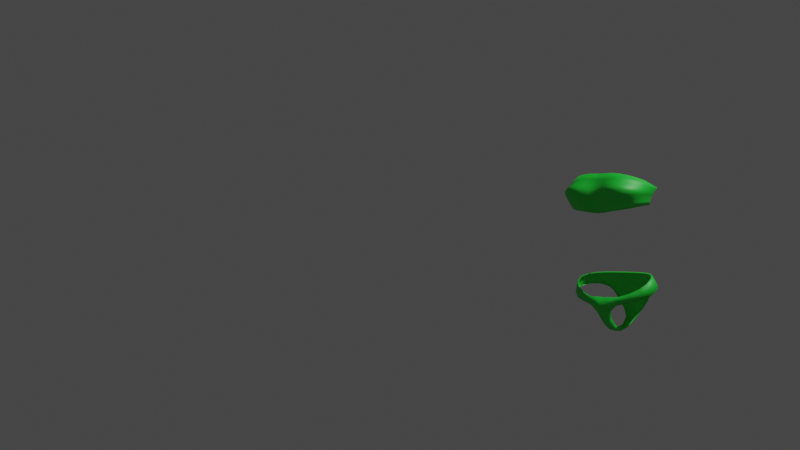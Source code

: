 # Source: bra1.blend  (saved by Blender 2.91.10; exported with 4.5.12 LTS)
import bpy
from mathutils import Matrix  # noqa: F401  (used for matrix-valued properties, if any)

bpy.ops.wm.read_factory_settings(use_empty=True)
scene = bpy.context.scene
scene.name = 'Scene'

# ---- collections
col_setup = bpy.data.collections.new('Setup'); scene.collection.children.link(col_setup)
col_apparel = bpy.data.collections.new('Apparel'); scene.collection.children.link(col_apparel)
col_human = bpy.data.collections.new('Human')  # instanced only; not linked into the scene

# ---- materials (node trees are filled in below, after node groups)
mat_material_002 = bpy.data.materials.new('Material.002')
mat_material_002.use_transparent_shadow = False

# ---- material node trees
mat_material_002.use_nodes = True; mat_material_002.node_tree.nodes.clear()
_N = mat_material_002.node_tree.nodes; _L = mat_material_002.node_tree.links
n0 = _N.new('ShaderNodeBsdfPrincipled'); n0.name = 'Principled BSDF'; n0.location = (10, 300)
n0.distribution = 'GGX'
n0.subsurface_method = 'BURLEY'
n0.inputs[0].default_value = (0.0, 0.8, 0.03544, 1.0)
n0.inputs[2].default_value = 0.5495
n0.inputs[3].default_value = 1.45
n0.inputs[13].default_value = 1.0
n0.inputs[20].default_value = 0.0
n0.inputs[27].default_value = (0.0, 0.0, 0.0, 1.0)
n1 = _N.new('ShaderNodeOutputMaterial'); n1.name = 'Material Output'; n1.location = (300, 300)
_L.new(n0.outputs[0], n1.inputs[0])
n1.is_active_output = True

# ---- world
world_world = bpy.data.worlds.new('World'); scene.world = world_world
world_world.use_nodes = True; world_world.node_tree.nodes.clear()
_N = world_world.node_tree.nodes; _L = world_world.node_tree.links
n0 = _N.new('ShaderNodeOutputWorld'); n0.name = 'World Output'; n0.location = (300, 300)
n1 = _N.new('ShaderNodeBackground'); n1.name = 'Background'; n1.location = (10, 300)
n1.inputs[0].default_value = (0.05088, 0.05088, 0.05088, 1.0)
_L.new(n1.outputs[0], n0.inputs[0])
n0.is_active_output = True
world_world.color = (0.05088, 0.05088, 0.05088)
world_world.use_sun_shadow = False
world_world.sun_shadow_jitter_overblur = 0.0

# ---- cameras
cam_camera = bpy.data.cameras.new('Camera')
cam_camera.clip_end = 100.0
cam_camera.ortho_scale = 7.314

# ---- lights
light_light = bpy.data.lights.new('Light', 'POINT')
light_light.transmission_factor = 0.0
light_light.energy = 1000.0
light_light.shadow_soft_size = 0.1
light_light.shadow_maximum_resolution = 0.006
light_light.use_absolute_resolution = True

# ---- meshes
me_cube = bpy.data.meshes.new('Cube')
me_cube.from_pydata([], [], [])
me_cube.materials.append(None)
me_cube.materials.append(None)
me_cube.materials.append(None)
me_cube.update()
me_plane_002 = bpy.data.meshes.new('Plane.002')
me_plane_002.from_pydata([(0.3093, -0.0276, 0.6619), (0.3517, 0.01695, 0.8214), (0.3469, -0.08531, 0.7593), (0.2234, -0.2639, 0.6234), (0.298, -0.1913, 0.6425), (0.3301, -0.1047, 0.8647), (0.2262, -0.2224, 0.9092), (0.3274, -0.2731, 0.7712), (0.229, -0.3722, 0.7866), (0.09996, -0.2396, 0.9275), (0.1133, -0.3712, 0.7771), (0.1145, -0.2889, 0.608), (0.2318, 0.1423, 0.6688), (0.2796, 0.1906, 0.8054), (0.2704, 0.1621, 0.7549), (0.3298, -0.06369, 0.7234), (0.2266, -0.3347, 0.692), (0.3141, -0.2452, 0.7153), (0.1145, -0.3491, 0.6815), (0.2526, 0.1539, 0.7242), (0.351, -0.04304, 0.7881), (0.228, -0.3106, 0.8404), (0.3301, -0.2022, 0.8119), (0.1072, -0.3174, 0.8422), (0.2765, 0.1768, 0.7796), (0.1164, -0.1966, -0.1723), (0.1394, -0.1905, -0.09618), (0.04095, -0.1326, -0.2837), (0.305, -0.09998, -0.1206), (0.2887, -0.115, -0.03163), (0.2659, 0.2187, -0.007801), (0.2512, 0.1416, 0.08884), (0.372, 0.04261, -0.03326), (0.3363, 0.003807, 0.05498), (0.03431, 0.06861, -0.3852), (0.05107, 0.2851, -0.2967), (0.1887, 0.3127, -0.06609), (0.03995, -0.2271, -0.2083), (0.05777, -0.1978, -0.09954), (0.0205, -0.1533, -0.3275), (0.1319, 0.2524, 0.03384), (0.1282, 0.2008, 0.09393), (0.01606, 0.05383, -0.4057), (0.0217, 0.3021, -0.3198), (0.1006, 0.314, -0.0329), (0.1346, 0.3263, -0.1598), (0.06924, 0.3421, -0.1642), (-0.3093, -0.0276, 0.6619), (-0.3517, 0.01695, 0.8214), (0.0, -0.2742, 0.5959), (-0.3469, -0.08531, 0.7593), (0.0, -0.2487, 0.9239), (0.0, -0.323, 0.7727), (-0.2234, -0.2639, 0.6234), (-0.298, -0.1913, 0.6425), (-0.3301, -0.1047, 0.8647), (-0.2262, -0.2224, 0.9092), (-0.3274, -0.2731, 0.7712), (-0.229, -0.3722, 0.7866), (-0.09996, -0.2396, 0.9275), (-0.1133, -0.3712, 0.7771), (-0.1145, -0.2889, 0.608), (-0.2318, 0.1423, 0.6688), (-0.2796, 0.1906, 0.8054), (-0.2704, 0.1621, 0.7549), (0.0, 0.2357, 0.6953), (0.0, 0.2505, 0.795), (1.863e-09, 0.2524, 0.7571), (-0.3298, -0.06369, 0.7234), (0.0, -0.3248, 0.6939), (-0.2266, -0.3347, 0.692), (-0.3141, -0.2452, 0.7153), (-0.1145, -0.3491, 0.6815), (-0.2526, 0.1539, 0.7242), (1.863e-09, 0.2453, 0.7356), (-0.351, -0.04304, 0.7881), (0.0, -0.2947, 0.8346), (-0.228, -0.3106, 0.8404), (-0.3301, -0.2022, 0.8119), (-0.1072, -0.3174, 0.8422), (-0.2765, 0.1768, 0.7796), (1.863e-09, 0.2566, 0.776), (1.601e-10, -0.2284, -0.2327), (-0.1164, -0.1966, -0.1723), (0.0, -0.1995, -0.104), (-0.1394, -0.1905, -0.09618), (0.0, -0.1615, -0.3319), (-0.04095, -0.1326, -0.2837), (-0.305, -0.09998, -0.1206), (-0.2887, -0.115, -0.03163), (-0.2659, 0.2187, -0.007801), (-0.2512, 0.1416, 0.08884), (-9.313e-10, 0.2718, 0.04322), (0.0, 0.2219, 0.09477), (-0.372, 0.04261, -0.03326), (-0.3363, 0.003807, 0.05498), (0.0, 0.0352, -0.3907), (-0.03431, 0.06861, -0.3852), (0.0, 0.2969, -0.3274), (-0.05107, 0.2851, -0.2967), (0.0, 0.3222, -0.03724), (-0.1887, 0.3127, -0.06609), (-0.03995, -0.2271, -0.2083), (-0.05777, -0.1978, -0.09954), (-0.0205, -0.1533, -0.3275), (-0.1319, 0.2524, 0.03384), (-0.1282, 0.2008, 0.09393), (-0.01606, 0.05383, -0.4057), (-0.0217, 0.3021, -0.3198), (-0.1006, 0.314, -0.0329), (0.0, 0.3498, -0.1701), (-0.1346, 0.3263, -0.1598), (-0.06924, 0.3421, -0.1642), (0.312, -0.1171, 0.654), (0.3514, -0.01321, 0.8043), (0.3396, -0.08035, 0.7439), (0.04725, -0.2444, 0.926), (0.0, -0.2732, 0.8761), (0.0, -0.3295, 0.7366), (0.05643, -0.3409, 0.7735), (0.1711, -0.2823, 0.6158), (0.2673, -0.2372, 0.6321), (0.3501, -0.04811, 0.8404), (0.2861, -0.1701, 0.889), (0.3468, -0.1918, 0.764), (0.2849, -0.3341, 0.7808), (0.2281, -0.3633, 0.741), (0.3218, -0.2685, 0.746), (0.2271, -0.2667, 0.8721), (0.3301, -0.1536, 0.8368), (0.1614, -0.2394, 0.9223), (0.1709, -0.3842, 0.7836), (0.05726, -0.2812, 0.5998), (0.1036, -0.2791, 0.8819), (0.1144, -0.3685, 0.7305), (0.278, 0.184, 0.7924), (0.2626, 0.1577, 0.7419), (0.2879, 0.0611, 0.6635), (0.3291, 0.04469, 0.7561), (0.3369, 0.1063, 0.8114), (-1.63e-09, 0.2545, 0.7855), (2.328e-10, 0.2491, 0.7479), (0.1294, 0.208, 0.6849), (0.1526, 0.2313, 0.756), (0.1587, 0.2375, 0.7986), (0.3196, -0.04551, 0.695), (0.0, -0.3042, 0.6462), (0.225, -0.3002, 0.6539), (0.3061, -0.2184, 0.6801), (0.1145, -0.3209, 0.6416), (0.2422, 0.1486, 0.6988), (0.0, 0.2408, 0.7173), (0.1419, 0.2217, 0.731), (0.3102, 0.0507, 0.7226), (0.05726, -0.3345, 0.6886), (0.2769, -0.3008, 0.7042), (0.1715, -0.3504, 0.683), (0.331, -0.1652, 0.7216), (0.3502, -0.07033, 0.7734), (0.0, -0.3112, 0.8026), (0.2288, -0.3506, 0.8162), (0.3298, -0.247, 0.7916), (0.1107, -0.3514, 0.8111), (0.2745, 0.1689, 0.7672), (-2.561e-09, 0.2554, 0.7664), (0.1565, 0.2383, 0.7771), (0.3346, 0.07122, 0.7826), (0.05226, -0.3027, 0.8373), (0.2863, -0.2656, 0.8279), (0.1666, -0.3248, 0.8446), (0.35, -0.1318, 0.798), (0.01995, -0.2286, -0.2253), (0.0, -0.2209, -0.1709), (0.1286, -0.1998, -0.1293), (0.0288, -0.1983, -0.1016), (0.01025, -0.1594, -0.3326), (0.0, -0.21, -0.2856), (0.06277, -0.1862, -0.2193), (0.2968, -0.1075, -0.07609), (0.209, -0.1611, -0.1462), (0.2146, -0.1607, -0.07156), (0.256, 0.1741, 0.04721), (0.328, 0.1331, -0.00846), (0.3316, -0.0606, 0.01485), (1.281e-09, 0.2463, 0.07079), (0.06826, 0.2648, 0.04078), (0.1909, 0.1799, 0.09282), (0.3642, -0.03355, -0.07753), (0.3046, 0.07736, 0.07841), (0.3541, 0.02321, 0.01086), (0.007827, 0.04173, -0.3977), (0.0, -0.08068, -0.3716), (0.03473, -0.04432, -0.3506), (0.01013, 0.2999, -0.3256), (0.0, 0.1781, -0.3757), (0.0356, 0.1907, -0.3601), (0.05147, 0.319, -0.03376), (0.0, 0.3396, -0.09682), (0.09028, 0.3225, -0.2252), (0.2194, 0.279, -0.03001), (0.0, 0.2983, 0.008453), (0.06368, -0.2201, -0.1888), (0.08989, -0.1992, -0.1016), (0.03073, -0.1438, -0.3096), (0.1903, 0.2424, 0.02162), (0.06431, 0.2157, 0.09451), (0.02498, 0.06263, -0.4), (0.03566, 0.2962, -0.3095), (0.1458, 0.3122, -0.04524), (0.1183, 0.2849, 0.005473), (0.08637, 0.3318, -0.09102), (0.0147, 0.1922, -0.3805), (0.01726, -0.06557, -0.3815), (0.1338, 0.2248, 0.06305), (0.02908, -0.2066, -0.2674), (0.04945, -0.2199, -0.1528), (0.0, 0.3466, -0.2528), (0.1648, 0.3246, -0.1081), (0.04374, 0.3435, -0.2437), (0.1023, 0.3346, -0.1615), (0.03499, 0.3476, -0.168), (-0.312, -0.1171, 0.654), (-0.3514, -0.01321, 0.8043), (-0.3396, -0.08035, 0.7439), (-0.04725, -0.2444, 0.926), (-0.05643, -0.3409, 0.7735), (-0.1711, -0.2823, 0.6158), (-0.2673, -0.2372, 0.6321), (-0.3501, -0.04811, 0.8404), (-0.2861, -0.1701, 0.889), (-0.3468, -0.1918, 0.764), (-0.2849, -0.3341, 0.7808), (-0.2281, -0.3633, 0.741), (-0.3218, -0.2685, 0.746), (-0.2271, -0.2667, 0.8721), (-0.3301, -0.1536, 0.8368), (-0.1614, -0.2394, 0.9223), (-0.1709, -0.3842, 0.7836), (-0.05726, -0.2812, 0.5998), (-0.1036, -0.2791, 0.8819), (-0.1144, -0.3685, 0.7305), (-0.278, 0.184, 0.7924), (-0.2626, 0.1577, 0.7419), (-0.2879, 0.0611, 0.6635), (-0.3291, 0.04469, 0.7561), (-0.3369, 0.1063, 0.8114), (-0.1294, 0.208, 0.6849), (-0.1526, 0.2313, 0.756), (-0.1587, 0.2375, 0.7986), (-0.3196, -0.04551, 0.695), (-0.225, -0.3002, 0.6539), (-0.3061, -0.2184, 0.6801), (-0.1145, -0.3209, 0.6416), (-0.2422, 0.1486, 0.6988), (-0.1419, 0.2217, 0.731), (-0.3102, 0.0507, 0.7226), (-0.05726, -0.3345, 0.6886), (-0.2769, -0.3008, 0.7042), (-0.1715, -0.3504, 0.683), (-0.331, -0.1652, 0.7216), (-0.3502, -0.07033, 0.7734), (-0.2288, -0.3506, 0.8162), (-0.3298, -0.247, 0.7916), (-0.1107, -0.3514, 0.8111), (-0.2745, 0.1689, 0.7672), (-0.1565, 0.2383, 0.7771), (-0.3346, 0.07122, 0.7826), (-0.05226, -0.3027, 0.8373), (-0.2863, -0.2656, 0.8279), (-0.1666, -0.3248, 0.8446), (-0.35, -0.1318, 0.798), (-0.01995, -0.2286, -0.2253), (-0.1286, -0.1998, -0.1293), (-0.0288, -0.1983, -0.1016), (-0.01025, -0.1594, -0.3326), (-0.06277, -0.1862, -0.2193), (-0.2968, -0.1075, -0.07609), (-0.209, -0.1611, -0.1462), (-0.2146, -0.1607, -0.07156), (-0.256, 0.1741, 0.04721), (-0.328, 0.1331, -0.00846), (-0.3316, -0.0606, 0.01485), (-0.06826, 0.2648, 0.04078), (-0.1909, 0.1799, 0.09282), (-0.3642, -0.03355, -0.07753), (-0.3046, 0.07736, 0.07841), (-0.3541, 0.02321, 0.01086), (-0.007827, 0.04173, -0.3977), (-0.03473, -0.04432, -0.3506), (-0.01013, 0.2999, -0.3256), (-0.0356, 0.1907, -0.3601), (-0.05147, 0.319, -0.03376), (-0.09028, 0.3225, -0.2252), (-0.2194, 0.279, -0.03001), (-0.06368, -0.2201, -0.1888), (-0.08989, -0.1992, -0.1016), (-0.03073, -0.1438, -0.3096), (-0.1903, 0.2424, 0.02162), (-0.06431, 0.2157, 0.09451), (-0.02498, 0.06263, -0.4), (-0.03566, 0.2962, -0.3095), (-0.1458, 0.3122, -0.04524), (-0.1183, 0.2849, 0.005473), (-0.08637, 0.3318, -0.09102), (-0.0147, 0.1922, -0.3805), (-0.01726, -0.06557, -0.3815), (-0.1338, 0.2248, 0.06305), (-0.02908, -0.2066, -0.2674), (-0.04945, -0.2199, -0.1528), (-0.1648, 0.3246, -0.1081), (-0.04374, 0.3435, -0.2437), (-0.1023, 0.3346, -0.1615), (-0.03499, 0.3476, -0.168), (0.3501, -0.09016, 0.8183), (0.3401, -0.1866, 0.7455), (0.1716, -0.3768, 0.7344), (0.2815, -0.3273, 0.7449), (0.164, -0.2825, 0.8805), (0.2862, -0.2181, 0.8562), (0.04975, -0.2747, 0.8786), (0.05716, -0.3443, 0.7335), (0.299, 0.05628, 0.6955), (0.3331, 0.05479, 0.7692), (0.1357, 0.2152, 0.71), (0.1552, 0.2355, 0.7664), (0.1479, 0.2269, 0.7454), (0.3209, 0.04493, 0.7419), (0.05726, -0.3115, 0.6439), (0.2721, -0.2695, 0.6668), (0.1713, -0.3175, 0.6449), (0.3215, -0.1411, 0.69), (0.1576, 0.2386, 0.7879), (0.3358, 0.08876, 0.7967), (0.05465, -0.3259, 0.8052), (0.2862, -0.3094, 0.8058), (0.1691, -0.3632, 0.8167), (0.3496, -0.1701, 0.7805), (0.07805, -0.2165, -0.1422), (0.01453, -0.2096, -0.2811), (0.2119, -0.1615, -0.1084), (0.3161, 0.1046, 0.03563), (0.06848, 0.2391, 0.0684), (0.3479, -0.04708, -0.03134), (0.008611, -0.07588, -0.3771), (0.006766, 0.1837, -0.3787), (0.04393, 0.3369, -0.09363), (0.1696, 0.2811, -0.008426), (0.06106, 0.2932, 0.00906), (0.1263, 0.3277, -0.09678), (0.02457, 0.1939, -0.3732), (0.02598, -0.05479, -0.371), (0.1946, 0.2088, 0.05639), (0.04441, -0.1985, -0.2454), (0.02467, -0.2207, -0.1648), (0.06675, 0.3347, -0.2349), (0.02161, 0.3465, -0.2502), (-0.3501, -0.09016, 0.8183), (-0.3401, -0.1866, 0.7455), (-0.1716, -0.3768, 0.7344), (-0.2815, -0.3273, 0.7449), (-0.164, -0.2825, 0.8805), (-0.2862, -0.2181, 0.8562), (-0.04975, -0.2747, 0.8786), (-0.05716, -0.3443, 0.7335), (-0.299, 0.05628, 0.6955), (-0.3331, 0.05479, 0.7692), (-0.1357, 0.2152, 0.71), (-0.1552, 0.2355, 0.7664), (-0.1479, 0.2269, 0.7454), (-0.3209, 0.04493, 0.7419), (-0.05726, -0.3115, 0.6439), (-0.2721, -0.2695, 0.6668), (-0.1713, -0.3175, 0.6449), (-0.3215, -0.1411, 0.69), (-0.1576, 0.2386, 0.7879), (-0.3358, 0.08876, 0.7967), (-0.05465, -0.3259, 0.8052), (-0.2862, -0.3094, 0.8058), (-0.1691, -0.3632, 0.8167), (-0.3496, -0.1701, 0.7805), (-0.07805, -0.2165, -0.1422), (-0.01453, -0.2096, -0.2811), (-0.2119, -0.1615, -0.1084), (-0.3161, 0.1046, 0.03563), (-0.06848, 0.2391, 0.0684), (-0.3479, -0.04708, -0.03134), (-0.008611, -0.07588, -0.3771), (-0.006766, 0.1837, -0.3787), (-0.04393, 0.3369, -0.09363), (-0.1696, 0.2811, -0.008426), (-0.06106, 0.2932, 0.00906), (-0.1263, 0.3277, -0.09678), (-0.02457, 0.1939, -0.3732), (-0.02598, -0.05479, -0.371), (-0.1946, 0.2088, 0.05639), (-0.04441, -0.1985, -0.2454), (-0.02467, -0.2207, -0.1648), (-0.06675, 0.3347, -0.2349), (-0.02161, 0.3465, -0.2502), (0.2998, -0.02911, 0.6643), (0.342, 0.01599, 0.8232), (0.2192, -0.258, 0.6303), (0.2892, -0.1888, 0.6463), (0.3213, -0.1023, 0.8607), (0.2215, -0.2168, 0.9024), (0.09999, -0.2319, 0.9211), (0.1144, -0.2815, 0.6148), (0.2254, 0.1354, 0.672), (0.2738, 0.1833, 0.809), (0.1119, -0.1879, -0.1702), (0.1362, -0.1811, -0.09754), (0.03182, -0.1308, -0.28), (0.2986, -0.09232, -0.1205), (0.2819, -0.1076, -0.03179), (0.2607, 0.2126, -0.0138), (0.2451, 0.1357, 0.08347), (0.3627, 0.04251, -0.0369), (0.327, 0.003591, 0.05134), (0.0258, 0.06837, -0.38), (0.04417, 0.2809, -0.2908), (0.1867, 0.3038, -0.07005), (0.05823, -0.1885, -0.1033), (0.1259, 0.1934, 0.0876), (0.1322, 0.3166, -0.159), (-0.2998, -0.02911, 0.6643), (-0.342, 0.01599, 0.8232), (0.0, -0.2658, 0.6012), (0.0, -0.24, 0.9189), (-0.2192, -0.258, 0.6303), (-0.2892, -0.1888, 0.6463), (-0.3213, -0.1023, 0.8607), (-0.2215, -0.2168, 0.9024), (-0.09999, -0.2319, 0.9211), (-0.1144, -0.2815, 0.6148), (-0.2254, 0.1354, 0.672), (-0.2738, 0.1833, 0.809), (0.0, 0.226, 0.6981), (0.0, 0.2408, 0.7925), (-0.1119, -0.1879, -0.1702), (0.0, -0.19, -0.1072), (-0.1362, -0.1811, -0.09754), (-0.03182, -0.1308, -0.28), (-0.2986, -0.09232, -0.1205), (-0.2819, -0.1076, -0.03179), (-0.2607, 0.2126, -0.0138), (-0.2451, 0.1357, 0.08347), (0.0, 0.2147, 0.08783), (-0.3627, 0.04251, -0.0369), (-0.327, 0.003591, 0.05134), (-0.0258, 0.06837, -0.38), (-0.04417, 0.2809, -0.2908), (-0.1867, 0.3038, -0.07005), (-0.05823, -0.1885, -0.1033), (-0.1259, 0.1934, 0.0876), (-0.1322, 0.3166, -0.159), (0.3024, -0.1169, 0.6568), (0.04737, -0.2361, 0.9205), (0.1688, -0.2759, 0.6231), (0.2605, -0.2324, 0.6377), (0.3402, -0.04746, 0.8393), (0.2789, -0.1662, 0.8832), (0.1599, -0.2325, 0.9152), (0.05817, -0.273, 0.6056), (0.2792, 0.05709, 0.6662), (0.3286, 0.1026, 0.8156), (0.1262, 0.199, 0.688), (0.1561, 0.2279, 0.7989), (0.02931, -0.1889, -0.105), (0.05563, -0.1819, -0.2138), (0.2044, -0.1523, -0.1453), (0.2098, -0.152, -0.07158), (0.3203, 0.129, -0.01338), (0.3227, -0.05625, 0.01307), (0.1872, 0.1728, 0.08682), (0.3557, -0.02864, -0.07904), (0.2966, 0.0736, 0.07375), (0.02551, -0.04296, -0.347), (0.02788, 0.1886, -0.3541), (0.0855, 0.3145, -0.2216), (0.2159, 0.272, -0.03621), (0.08888, -0.1898, -0.1049), (0.06289, 0.2084, 0.0878), (0.1634, 0.3148, -0.1094), (-0.3024, -0.1169, 0.6568), (-0.04737, -0.2361, 0.9205), (-0.1688, -0.2759, 0.6231), (-0.2605, -0.2324, 0.6377), (-0.3402, -0.04746, 0.8393), (-0.2789, -0.1662, 0.8832), (-0.1599, -0.2325, 0.9152), (-0.05817, -0.273, 0.6056), (-0.2792, 0.05709, 0.6662), (-0.3286, 0.1026, 0.8156), (-0.1262, 0.199, 0.688), (-0.1561, 0.2279, 0.7989), (-0.02931, -0.1889, -0.105), (-0.05563, -0.1819, -0.2138), (-0.2044, -0.1523, -0.1453), (-0.2098, -0.152, -0.07158), (-0.3203, 0.129, -0.01338), (-0.3227, -0.05625, 0.01307), (-0.1872, 0.1728, 0.08682), (-0.3557, -0.02864, -0.07904), (-0.2966, 0.0736, 0.07375), (-0.02551, -0.04296, -0.347), (-0.02788, 0.1886, -0.3541), (-0.0855, 0.3145, -0.2216), (-0.2159, 0.272, -0.03621), (-0.08888, -0.1898, -0.1049), (-0.06289, 0.2084, 0.0878), (-0.1634, 0.3148, -0.1094)], [], [(22, 170, 313, 129), (170, 20, 114, 313), (313, 114, 1, 122), (129, 313, 122, 5), (17, 157, 314, 127), (157, 15, 115, 314), (314, 115, 2, 124), (127, 314, 124, 7), (18, 156, 315, 134), (156, 16, 126, 315), (315, 126, 8, 131), (134, 315, 131, 10), (16, 155, 316, 126), (155, 17, 127, 316), (316, 127, 7, 125), (126, 316, 125, 8), (23, 169, 317, 133), (169, 21, 128, 317), (317, 128, 6, 130), (133, 317, 130, 9), (21, 168, 318, 128), (168, 22, 129, 318), (318, 129, 5, 123), (128, 318, 123, 6), (76, 167, 319, 117), (167, 23, 133, 319), (319, 133, 9, 116), (117, 319, 116, 51), (69, 154, 320, 118), (154, 18, 134, 320), (320, 134, 10, 119), (118, 320, 119, 52), (15, 145, 321, 153), (145, 0, 137, 321), (321, 137, 12, 150), (153, 321, 150, 19), (20, 158, 322, 166), (158, 2, 138, 322), (322, 138, 14, 163), (166, 322, 163, 24), (19, 150, 323, 152), (150, 12, 142, 323), (323, 142, 65, 151), (152, 323, 151, 74), (24, 163, 324, 165), (163, 14, 143, 324), (324, 143, 67, 164), (165, 324, 164, 81), (14, 136, 325, 143), (136, 19, 152, 325), (325, 152, 74, 141), (143, 325, 141, 67), (2, 115, 326, 138), (115, 15, 153, 326), (326, 153, 19, 136), (138, 326, 136, 14), (49, 132, 327, 146), (132, 11, 149, 327), (327, 149, 18, 154), (146, 327, 154, 69), (3, 121, 328, 147), (121, 4, 148, 328), (328, 148, 17, 155), (147, 328, 155, 16), (11, 120, 329, 149), (120, 3, 147, 329), (329, 147, 16, 156), (149, 329, 156, 18), (4, 113, 330, 148), (113, 0, 145, 330), (330, 145, 15, 157), (148, 330, 157, 17), (13, 135, 331, 144), (135, 24, 165, 331), (331, 165, 81, 140), (144, 331, 140, 66), (1, 114, 332, 139), (114, 20, 166, 332), (332, 166, 24, 135), (139, 332, 135, 13), (52, 119, 333, 159), (119, 10, 162, 333), (333, 162, 23, 167), (159, 333, 167, 76), (8, 125, 334, 160), (125, 7, 161, 334), (334, 161, 22, 168), (160, 334, 168, 21), (10, 131, 335, 162), (131, 8, 160, 335), (335, 160, 21, 169), (162, 335, 169, 23), (7, 124, 336, 161), (124, 2, 158, 336), (336, 158, 20, 170), (161, 336, 170, 22), (37, 201, 337, 215), (201, 25, 173, 337), (337, 173, 26, 202), (215, 337, 202, 38), (37, 171, 338, 214), (171, 82, 176, 338), (338, 176, 86, 175), (214, 338, 175, 39), (26, 173, 339, 180), (173, 25, 179, 339), (339, 179, 28, 178), (180, 339, 178, 29), (33, 189, 340, 188), (189, 32, 182, 340), (340, 182, 30, 181), (188, 340, 181, 31), (41, 213, 341, 205), (213, 40, 185, 341), (341, 185, 92, 184), (205, 341, 184, 93), (29, 178, 342, 183), (178, 28, 187, 342), (342, 187, 32, 189), (183, 342, 189, 33), (39, 175, 343, 212), (175, 86, 191, 343), (343, 191, 96, 190), (212, 343, 190, 42), (42, 190, 344, 211), (190, 96, 194, 344), (344, 194, 98, 193), (211, 344, 193, 43), (46, 220, 345, 210), (220, 110, 197, 345), (345, 197, 100, 196), (210, 345, 196, 44), (40, 204, 346, 209), (204, 30, 199, 346), (346, 199, 36, 208), (209, 346, 208, 44), (92, 185, 347, 200), (185, 40, 209, 347), (347, 209, 44, 196), (200, 347, 196, 100), (45, 219, 348, 217), (219, 46, 210, 348), (348, 210, 44, 208), (217, 348, 208, 36), (34, 206, 349, 195), (206, 42, 211, 349), (349, 211, 43, 207), (195, 349, 207, 35), (27, 203, 350, 192), (203, 39, 212, 350), (350, 212, 42, 206), (192, 350, 206, 34), (31, 181, 351, 186), (181, 30, 204, 351), (351, 204, 40, 213), (186, 351, 213, 41), (25, 201, 352, 177), (201, 37, 214, 352), (352, 214, 39, 203), (177, 352, 203, 27), (82, 171, 353, 172), (171, 37, 215, 353), (353, 215, 38, 174), (172, 353, 174, 84), (35, 207, 354, 198), (207, 43, 218, 354), (354, 218, 46, 219), (198, 354, 219, 45), (43, 193, 355, 218), (193, 98, 216, 355), (355, 216, 110, 220), (218, 355, 220, 46), (78, 235, 356, 270), (235, 55, 228, 356), (356, 228, 48, 222), (270, 356, 222, 75), (71, 233, 357, 259), (233, 57, 230, 357), (357, 230, 50, 223), (259, 357, 223, 68), (72, 240, 358, 258), (240, 60, 237, 358), (358, 237, 58, 232), (258, 358, 232, 70), (70, 232, 359, 257), (232, 58, 231, 359), (359, 231, 57, 233), (257, 359, 233, 71), (79, 239, 360, 269), (239, 59, 236, 360), (360, 236, 56, 234), (269, 360, 234, 77), (77, 234, 361, 268), (234, 56, 229, 361), (361, 229, 55, 235), (268, 361, 235, 78), (76, 117, 362, 267), (117, 51, 224, 362), (362, 224, 59, 239), (267, 362, 239, 79), (69, 118, 363, 256), (118, 52, 225, 363), (363, 225, 60, 240), (256, 363, 240, 72), (68, 255, 364, 249), (255, 73, 253, 364), (364, 253, 62, 243), (249, 364, 243, 47), (75, 266, 365, 260), (266, 80, 264, 365), (365, 264, 64, 244), (260, 365, 244, 50), (73, 254, 366, 253), (254, 74, 151, 366), (366, 151, 65, 246), (253, 366, 246, 62), (80, 265, 367, 264), (265, 81, 164, 367), (367, 164, 67, 247), (264, 367, 247, 64), (64, 247, 368, 242), (247, 67, 141, 368), (368, 141, 74, 254), (242, 368, 254, 73), (50, 244, 369, 223), (244, 64, 242, 369), (369, 242, 73, 255), (223, 369, 255, 68), (49, 146, 370, 238), (146, 69, 256, 370), (370, 256, 72, 252), (238, 370, 252, 61), (53, 250, 371, 227), (250, 70, 257, 371), (371, 257, 71, 251), (227, 371, 251, 54), (61, 252, 372, 226), (252, 72, 258, 372), (372, 258, 70, 250), (226, 372, 250, 53), (54, 251, 373, 221), (251, 71, 259, 373), (373, 259, 68, 249), (221, 373, 249, 47), (63, 248, 374, 241), (248, 66, 140, 374), (374, 140, 81, 265), (241, 374, 265, 80), (48, 245, 375, 222), (245, 63, 241, 375), (375, 241, 80, 266), (222, 375, 266, 75), (52, 159, 376, 225), (159, 76, 267, 376), (376, 267, 79, 263), (225, 376, 263, 60), (58, 261, 377, 231), (261, 77, 268, 377), (377, 268, 78, 262), (231, 377, 262, 57), (60, 263, 378, 237), (263, 79, 269, 378), (378, 269, 77, 261), (237, 378, 261, 58), (57, 262, 379, 230), (262, 78, 270, 379), (379, 270, 75, 260), (230, 379, 260, 50), (102, 308, 380, 294), (308, 103, 295, 380), (380, 295, 85, 272), (294, 380, 272, 83), (102, 307, 381, 271), (307, 104, 274, 381), (381, 274, 86, 176), (271, 381, 176, 82), (85, 278, 382, 272), (278, 89, 276, 382), (382, 276, 88, 277), (272, 382, 277, 83), (95, 285, 383, 286), (285, 91, 279, 383), (383, 279, 90, 280), (286, 383, 280, 94), (106, 298, 384, 306), (298, 93, 184, 384), (384, 184, 92, 282), (306, 384, 282, 105), (89, 281, 385, 276), (281, 95, 286, 385), (385, 286, 94, 284), (276, 385, 284, 88), (104, 305, 386, 274), (305, 107, 287, 386), (386, 287, 96, 191), (274, 386, 191, 86), (107, 304, 387, 287), (304, 108, 289, 387), (387, 289, 98, 194), (287, 387, 194, 96), (112, 303, 388, 312), (303, 109, 291, 388), (388, 291, 100, 197), (312, 388, 197, 110), (105, 302, 389, 297), (302, 109, 301, 389), (389, 301, 101, 293), (297, 389, 293, 90), (92, 200, 390, 282), (200, 100, 291, 390), (390, 291, 109, 302), (282, 390, 302, 105), (111, 309, 391, 311), (309, 101, 301, 391), (391, 301, 109, 303), (311, 391, 303, 112), (97, 290, 392, 299), (290, 99, 300, 392), (392, 300, 108, 304), (299, 392, 304, 107), (87, 288, 393, 296), (288, 97, 299, 393), (393, 299, 107, 305), (296, 393, 305, 104), (91, 283, 394, 279), (283, 106, 306, 394), (394, 306, 105, 297), (279, 394, 297, 90), (83, 275, 395, 294), (275, 87, 296, 395), (395, 296, 104, 307), (294, 395, 307, 102), (82, 172, 396, 271), (172, 84, 273, 396), (396, 273, 103, 308), (271, 396, 308, 102), (99, 292, 397, 300), (292, 111, 311, 397), (397, 311, 112, 310), (300, 397, 310, 108), (108, 310, 398, 289), (310, 112, 312, 398), (398, 312, 110, 216), (289, 398, 216, 98), (113, 4, 402, 455), (0, 113, 455, 399), (116, 9, 405, 456), (51, 116, 456, 427), (120, 11, 406, 457), (3, 120, 457, 401), (121, 3, 401, 458), (4, 121, 458, 402), (122, 1, 400, 459), (5, 122, 459, 403), (123, 5, 403, 460), (6, 123, 460, 404), (130, 6, 404, 461), (9, 130, 461, 405), (132, 49, 426, 462), (11, 132, 462, 406), (137, 0, 399, 463), (12, 137, 463, 407), (139, 13, 408, 464), (1, 139, 464, 400), (142, 12, 407, 465), (65, 142, 465, 436), (144, 66, 437, 466), (13, 144, 466, 408), (174, 38, 421, 467), (84, 174, 467, 439), (177, 27, 411, 468), (25, 177, 468, 409), (179, 25, 409, 469), (28, 179, 469, 412), (180, 29, 413, 470), (26, 180, 470, 410), (182, 32, 416, 471), (30, 182, 471, 414), (183, 33, 417, 472), (29, 183, 472, 413), (186, 41, 422, 473), (31, 186, 473, 415), (187, 28, 412, 474), (32, 187, 474, 416), (188, 31, 415, 475), (33, 188, 475, 417), (192, 34, 418, 476), (27, 192, 476, 411), (195, 35, 419, 477), (34, 195, 477, 418), (198, 45, 423, 478), (35, 198, 478, 419), (199, 30, 414, 479), (36, 199, 479, 420), (202, 26, 410, 480), (38, 202, 480, 421), (205, 93, 446, 481), (41, 205, 481, 422), (217, 36, 420, 482), (45, 217, 482, 423), (54, 221, 483, 429), (221, 47, 424, 483), (59, 224, 484, 432), (224, 51, 427, 484), (61, 226, 485, 433), (226, 53, 428, 485), (53, 227, 486, 428), (227, 54, 429, 486), (48, 228, 487, 425), (228, 55, 430, 487), (55, 229, 488, 430), (229, 56, 431, 488), (56, 236, 489, 431), (236, 59, 432, 489), (49, 238, 490, 426), (238, 61, 433, 490), (47, 243, 491, 424), (243, 62, 434, 491), (63, 245, 492, 435), (245, 48, 425, 492), (62, 246, 493, 434), (246, 65, 436, 493), (66, 248, 494, 437), (248, 63, 435, 494), (103, 273, 495, 452), (273, 84, 439, 495), (87, 275, 496, 441), (275, 83, 438, 496), (83, 277, 497, 438), (277, 88, 442, 497), (89, 278, 498, 443), (278, 85, 440, 498), (94, 280, 499, 447), (280, 90, 444, 499), (95, 281, 500, 448), (281, 89, 443, 500), (106, 283, 501, 453), (283, 91, 445, 501), (88, 284, 502, 442), (284, 94, 447, 502), (91, 285, 503, 445), (285, 95, 448, 503), (97, 288, 504, 449), (288, 87, 441, 504), (99, 290, 505, 450), (290, 97, 449, 505), (111, 292, 506, 454), (292, 99, 450, 506), (90, 293, 507, 444), (293, 101, 451, 507), (85, 295, 508, 440), (295, 103, 452, 508), (93, 298, 509, 446), (298, 106, 453, 509), (101, 309, 510, 451), (309, 111, 454, 510)])
me_plane_002.polygons.foreach_set('use_smooth', [True] * 456)
_uv = me_plane_002.uv_layers.new(name='UVMap')
_uv.uv.foreach_set('vector', [0.8333, 0.75, 0.9132, 0.75, 0.9132, 0.875, 0.8333, 0.875, 0.9132, 0.75, 0.9722, 0.75, 0.9722, 0.875, 0.9132, 0.875, 0.9132, 0.875, 0.9722, 0.875, 0.9722, 1.0, 0.9132, 1.0, 0.8333, 0.875, 0.9132, 0.875, 0.9132, 1.0, 0.8333, 1.0, 0.8333, 0.25, 0.9132, 0.25, 0.9132, 0.375, 0.8333, 0.375, 0.9132, 0.25, 0.9722, 0.25, 0.9722, 0.375, 0.9132, 0.375, 0.9132, 0.375, 0.9722, 0.375, 0.9722, 0.5, 0.9132, 0.5, 0.8333, 0.375, 0.9132, 0.375, 0.9132, 0.5, 0.8333, 0.5, 0.5833, 0.25, 0.6267, 0.25, 0.6267, 0.375, 0.5833, 0.375, 0.6267, 0.25, 0.6806, 0.25, 0.6806, 0.375, 0.6267, 0.375, 0.6267, 0.375, 0.6806, 0.375, 0.6806, 0.5, 0.6267, 0.5, 0.5833, 0.375, 0.6267, 0.375, 0.6267, 0.5, 0.5833, 0.5, 0.6806, 0.25, 0.7517, 0.25, 0.7517, 0.375, 0.6806, 0.375, 0.7517, 0.25, 0.8333, 0.25, 0.8333, 0.375, 0.7517, 0.375, 0.7517, 0.375, 0.8333, 0.375, 0.8333, 0.5, 0.7517, 0.5, 0.6806, 0.375, 0.7517, 0.375, 0.7517, 0.5, 0.6806, 0.5, 0.5833, 0.75, 0.6267, 0.75, 0.6267, 0.875, 0.5833, 0.875, 0.6267, 0.75, 0.6806, 0.75, 0.6806, 0.875, 0.6267, 0.875, 0.6267, 0.875, 0.6806, 0.875, 0.6806, 1.0, 0.6267, 1.0, 0.5833, 0.875, 0.6267, 0.875, 0.6267, 1.0, 0.5833, 1.0, 0.6806, 0.75, 0.7517, 0.75, 0.7517, 0.875, 0.6806, 0.875, 0.7517, 0.75, 0.8333, 0.75, 0.8333, 0.875, 0.7517, 0.875, 0.7517, 0.875, 0.8333, 0.875, 0.8333, 1.0, 0.7517, 1.0, 0.6806, 0.875, 0.7517, 0.875, 0.7517, 1.0, 0.6806, 1.0, 0.5, 0.75, 0.5417, 0.75, 0.5417, 0.875, 0.5, 0.875, 0.5417, 0.75, 0.5833, 0.75, 0.5833, 0.875, 0.5417, 0.875, 0.5417, 0.875, 0.5833, 0.875, 0.5833, 1.0, 0.5417, 1.0, 0.5, 0.875, 0.5417, 0.875, 0.5417, 1.0, 0.5, 1.0, 0.5, 0.25, 0.5417, 0.25, 0.5417, 0.375, 0.5, 0.375, 0.5417, 0.25, 0.5833, 0.25, 0.5833, 0.375, 0.5417, 0.375, 0.5417, 0.375, 0.5833, 0.375, 0.5833, 0.5, 0.5417, 0.5, 0.5, 0.375, 0.5417, 0.375, 0.5417, 0.5, 0.5, 0.5, 0.9722, 0.25, 0.9722, 0.125, 0.9965, 0.125, 0.9965, 0.25, 0.9722, 0.125, 0.9722, 0.0, 0.9965, 0.0, 0.9965, 0.125, 0.9965, 0.125, 0.9965, 0.0, 1.0, 0.0, 1.0, 0.125, 0.9965, 0.25, 0.9965, 0.125, 1.0, 0.125, 1.0, 0.25, 0.9722, 0.75, 0.9722, 0.625, 0.9965, 0.625, 0.9965, 0.75, 0.9722, 0.625, 0.9722, 0.5, 0.9965, 0.5, 0.9965, 0.625, 0.9965, 0.625, 0.9965, 0.5, 1.0, 0.5, 1.0, 0.625, 0.9965, 0.75, 0.9965, 0.625, 1.0, 0.625, 1.0, 0.75, 1.0, 0.25, 1.0, 0.125, 1.0, 0.125, 1.0, 0.25, 1.0, 0.125, 1.0, 0.0, 1.0, 0.0, 1.0, 0.125, 1.0, 0.125, 1.0, 0.0, 1.0, 0.0, 1.0, 0.125, 1.0, 0.25, 1.0, 0.125, 1.0, 0.125, 1.0, 0.25, 1.0, 0.75, 1.0, 0.625, 1.0, 0.625, 1.0, 0.75, 1.0, 0.625, 1.0, 0.5, 1.0, 0.5, 1.0, 0.625, 1.0, 0.625, 1.0, 0.5, 1.0, 0.5, 1.0, 0.625, 1.0, 0.75, 1.0, 0.625, 1.0, 0.625, 1.0, 0.75, 1.0, 0.5, 1.0, 0.375, 1.0, 0.375, 1.0, 0.5, 1.0, 0.375, 1.0, 0.25, 1.0, 0.25, 1.0, 0.375, 1.0, 0.375, 1.0, 0.25, 1.0, 0.25, 1.0, 0.375, 1.0, 0.5, 1.0, 0.375, 1.0, 0.375, 1.0, 0.5, 0.9722, 0.5, 0.9722, 0.375, 0.9965, 0.375, 0.9965, 0.5, 0.9722, 0.375, 0.9722, 0.25, 0.9965, 0.25, 0.9965, 0.375, 0.9965, 0.375, 0.9965, 0.25, 1.0, 0.25, 1.0, 0.375, 0.9965, 0.5, 0.9965, 0.375, 1.0, 0.375, 1.0, 0.5, 0.5, 0.0, 0.5417, 0.0, 0.5417, 0.125, 0.5, 0.125, 0.5417, 0.0, 0.5833, 0.0, 0.5833, 0.125, 0.5417, 0.125, 0.5417, 0.125, 0.5833, 0.125, 0.5833, 0.25, 0.5417, 0.25, 0.5, 0.125, 0.5417, 0.125, 0.5417, 0.25, 0.5, 0.25, 0.6806, 0.0, 0.7517, 0.0, 0.7517, 0.125, 0.6806, 0.125, 0.7517, 0.0, 0.8333, 0.0, 0.8333, 0.125, 0.7517, 0.125, 0.7517, 0.125, 0.8333, 0.125, 0.8333, 0.25, 0.7517, 0.25, 0.6806, 0.125, 0.7517, 0.125, 0.7517, 0.25, 0.6806, 0.25, 0.5833, 0.0, 0.6267, 0.0, 0.6267, 0.125, 0.5833, 0.125, 0.6267, 0.0, 0.6806, 0.0, 0.6806, 0.125, 0.6267, 0.125, 0.6267, 0.125, 0.6806, 0.125, 0.6806, 0.25, 0.6267, 0.25, 0.5833, 0.125, 0.6267, 0.125, 0.6267, 0.25, 0.5833, 0.25, 0.8333, 0.0, 0.9132, 0.0, 0.9132, 0.125, 0.8333, 0.125, 0.9132, 0.0, 0.9722, 0.0, 0.9722, 0.125, 0.9132, 0.125, 0.9132, 0.125, 0.9722, 0.125, 0.9722, 0.25, 0.9132, 0.25, 0.8333, 0.125, 0.9132, 0.125, 0.9132, 0.25, 0.8333, 0.25, 1.0, 1.0, 1.0, 0.875, 1.0, 0.875, 1.0, 1.0, 1.0, 0.875, 1.0, 0.75, 1.0, 0.75, 1.0, 0.875, 1.0, 0.875, 1.0, 0.75, 1.0, 0.75, 1.0, 0.875, 1.0, 1.0, 1.0, 0.875, 1.0, 0.875, 1.0, 1.0, 0.9722, 1.0, 0.9722, 0.875, 0.9965, 0.875, 0.9965, 1.0, 0.9722, 0.875, 0.9722, 0.75, 0.9965, 0.75, 0.9965, 0.875, 0.9965, 0.875, 0.9965, 0.75, 1.0, 0.75, 1.0, 0.875, 0.9965, 1.0, 0.9965, 0.875, 1.0, 0.875, 1.0, 1.0, 0.5, 0.5, 0.5417, 0.5, 0.5417, 0.625, 0.5, 0.625, 0.5417, 0.5, 0.5833, 0.5, 0.5833, 0.625, 0.5417, 0.625, 0.5417, 0.625, 0.5833, 0.625, 0.5833, 0.75, 0.5417, 0.75, 0.5, 0.625, 0.5417, 0.625, 0.5417, 0.75, 0.5, 0.75, 0.6806, 0.5, 0.7517, 0.5, 0.7517, 0.625, 0.6806, 0.625, 0.7517, 0.5, 0.8333, 0.5, 0.8333, 0.625, 0.7517, 0.625, 0.7517, 0.625, 0.8333, 0.625, 0.8333, 0.75, 0.7517, 0.75, 0.6806, 0.625, 0.7517, 0.625, 0.7517, 0.75, 0.6806, 0.75, 0.5833, 0.5, 0.6267, 0.5, 0.6267, 0.625, 0.5833, 0.625, 0.6267, 0.5, 0.6806, 0.5, 0.6806, 0.625, 0.6267, 0.625, 0.6267, 0.625, 0.6806, 0.625, 0.6806, 0.75, 0.6267, 0.75, 0.5833, 0.625, 0.6267, 0.625, 0.6267, 0.75, 0.5833, 0.75, 0.8333, 0.5, 0.9132, 0.5, 0.9132, 0.625, 0.8333, 0.625, 0.9132, 0.5, 0.9722, 0.5, 0.9722, 0.625, 0.9132, 0.625, 0.9132, 0.625, 0.9722, 0.625, 0.9722, 0.75, 0.9132, 0.75, 0.8333, 0.625, 0.9132, 0.625, 0.9132, 0.75, 0.8333, 0.75, 0.5417, 0.04167, 0.5624, 0.03819, 0.5618, 0.1293, 0.5417, 0.1302, 0.5624, 0.03819, 0.5833, 0.0, 0.577, 0.1259, 0.5618, 0.1293, 0.5618, 0.1293, 0.577, 0.1259, 0.5764, 0.25, 0.5616, 0.25, 0.5417, 0.1302, 0.5618, 0.1293, 0.5616, 0.25, 0.5417, 0.25, 0.5417, 0.04167, 0.5217, 0.04167, 0.5224, 0.005208, 0.5417, 0.005208, 0.5217, 0.04167, 0.5069, 0.04167, 0.5133, 0.00434, 0.5224, 0.005208, 0.5224, 0.005208, 0.5133, 0.00434, 0.5139, 0.0, 0.5226, 0.0, 0.5417, 0.005208, 0.5224, 0.005208, 0.5226, 0.0, 0.5417, 0.0, 0.5764, 0.25, 0.577, 0.1259, 0.5826, 0.125, 0.5825, 0.25, 0.577, 0.1259, 0.5833, 0.0, 0.5833, 0.0, 0.5826, 0.125, 0.5826, 0.125, 0.5833, 0.0, 0.5833, 0.0, 0.5833, 0.125, 0.5825, 0.25, 0.5826, 0.125, 0.5833, 0.125, 0.5833, 0.25, 0.5833, 0.25, 0.5833, 0.125, 0.5833, 0.125, 0.5833, 0.25, 0.5833, 0.125, 0.5833, 0.0, 0.5833, 0.0, 0.5833, 0.125, 0.5833, 0.125, 0.5833, 0.0, 0.5833, 0.0, 0.5833, 0.1259, 0.5833, 0.25, 0.5833, 0.125, 0.5833, 0.1259, 0.5833, 0.25, 0.5833, 0.25, 0.5825, 0.1302, 0.5821, 0.1302, 0.5833, 0.25, 0.5825, 0.1302, 0.5764, 0.04167, 0.5732, 0.04167, 0.5821, 0.1302, 0.5821, 0.1302, 0.5732, 0.04167, 0.5718, 0.04167, 0.5819, 0.1302, 0.5833, 0.25, 0.5821, 0.1302, 0.5819, 0.1302, 0.5833, 0.25, 0.5833, 0.25, 0.5833, 0.125, 0.5833, 0.125, 0.5833, 0.25, 0.5833, 0.125, 0.5833, 0.0, 0.5833, 0.0, 0.5833, 0.125, 0.5833, 0.125, 0.5833, 0.0, 0.5833, 0.0, 0.5833, 0.125, 0.5833, 0.25, 0.5833, 0.125, 0.5833, 0.125, 0.5833, 0.25, 0.5417, 0.0, 0.5226, 0.0, 0.5226, 0.0, 0.5417, 0.0, 0.5226, 0.0, 0.5139, 0.0, 0.5139, 0.0, 0.5226, 0.0, 0.5226, 0.0, 0.5139, 0.0, 0.5139, 0.0, 0.5226, 0.0, 0.5417, 0.0, 0.5226, 0.0, 0.5226, 0.0, 0.5417, 0.0, 0.5417, 0.0, 0.5226, 0.0, 0.5226, 0.0, 0.5417, 0.0, 0.5226, 0.0, 0.5139, 0.0, 0.5139, 0.0, 0.5226, 0.0, 0.5226, 0.0, 0.5139, 0.0, 0.5139, 0.0, 0.5226, 0.0, 0.5417, 0.0, 0.5226, 0.0, 0.5226, 0.0, 0.5417, 0.0, 0.5417, 0.0, 0.5226, 0.0, 0.5238, 0.0, 0.5425, 0.0, 0.5226, 0.0, 0.5139, 0.0, 0.5153, 0.0, 0.5238, 0.0, 0.5238, 0.0, 0.5153, 0.0, 0.5255, 0.0, 0.5327, 0.0, 0.5425, 0.0, 0.5238, 0.0, 0.5327, 0.0, 0.5486, 0.0, 0.5764, 0.04167, 0.5799, 0.03819, 0.5729, 0.00434, 0.5625, 0.005208, 0.5799, 0.03819, 0.5833, 0.0, 0.5833, 0.0, 0.5729, 0.00434, 0.5729, 0.00434, 0.5833, 0.0, 0.5833, 0.0, 0.566, 0.0, 0.5625, 0.005208, 0.5729, 0.00434, 0.566, 0.0, 0.5486, 0.0, 0.5718, 0.04167, 0.5732, 0.04167, 0.553, 0.005208, 0.5486, 0.005208, 0.5732, 0.04167, 0.5764, 0.04167, 0.5625, 0.005208, 0.553, 0.005208, 0.553, 0.005208, 0.5625, 0.005208, 0.5486, 0.0, 0.5327, 0.0, 0.5486, 0.005208, 0.553, 0.005208, 0.5327, 0.0, 0.5255, 0.0, 0.5833, 0.0, 0.5625, 0.0, 0.5629, 0.0, 0.5833, 0.0, 0.5625, 0.0, 0.5417, 0.0, 0.5425, 0.0, 0.5629, 0.0, 0.5629, 0.0, 0.5425, 0.0, 0.5486, 0.0, 0.566, 0.0, 0.5833, 0.0, 0.5629, 0.0, 0.566, 0.0, 0.5833, 0.0, 0.5833, 0.0, 0.5625, 0.0, 0.5625, 0.0, 0.5833, 0.0, 0.5625, 0.0, 0.5417, 0.0, 0.5417, 0.0, 0.5625, 0.0, 0.5625, 0.0, 0.5417, 0.0, 0.5417, 0.0, 0.5625, 0.0, 0.5833, 0.0, 0.5625, 0.0, 0.5625, 0.0, 0.5833, 0.0, 0.5833, 0.0, 0.5625, 0.0, 0.5625, 0.0, 0.5833, 0.0, 0.5625, 0.0, 0.5417, 0.0, 0.5417, 0.0, 0.5625, 0.0, 0.5625, 0.0, 0.5417, 0.0, 0.5417, 0.0, 0.5625, 0.0, 0.5833, 0.0, 0.5625, 0.0, 0.5625, 0.0, 0.5833, 0.0, 0.5833, 0.25, 0.5833, 0.1259, 0.5829, 0.1293, 0.5833, 0.25, 0.5833, 0.1259, 0.5833, 0.0, 0.5799, 0.03819, 0.5829, 0.1293, 0.5829, 0.1293, 0.5799, 0.03819, 0.5764, 0.04167, 0.5825, 0.1302, 0.5833, 0.25, 0.5829, 0.1293, 0.5825, 0.1302, 0.5833, 0.25, 0.5833, 0.0, 0.5624, 0.03819, 0.5625, 0.00434, 0.5833, 0.0, 0.5624, 0.03819, 0.5417, 0.04167, 0.5417, 0.005208, 0.5625, 0.00434, 0.5625, 0.00434, 0.5417, 0.005208, 0.5417, 0.0, 0.5625, 0.0, 0.5833, 0.0, 0.5625, 0.00434, 0.5625, 0.0, 0.5833, 0.0, 0.5069, 0.04167, 0.5217, 0.04167, 0.521, 0.1302, 0.5009, 0.1302, 0.5217, 0.04167, 0.5417, 0.04167, 0.5417, 0.1302, 0.521, 0.1302, 0.521, 0.1302, 0.5417, 0.1302, 0.5417, 0.25, 0.5208, 0.25, 0.5009, 0.1302, 0.521, 0.1302, 0.5208, 0.25, 0.5, 0.25, 0.5833, 0.0, 0.5625, 0.0, 0.5625, 0.0, 0.5833, 0.0, 0.5625, 0.0, 0.5417, 0.0, 0.5417, 0.0, 0.5625, 0.0, 0.5625, 0.0, 0.5417, 0.0, 0.5417, 0.0, 0.5625, 0.0, 0.5833, 0.0, 0.5625, 0.0, 0.5625, 0.0, 0.5833, 0.0, 0.5417, 0.0, 0.5226, 0.0, 0.5226, 0.0, 0.5417, 0.0, 0.5226, 0.0, 0.5139, 0.0, 0.5139, 0.0, 0.5226, 0.0, 0.5226, 0.0, 0.5139, 0.0, 0.5139, 0.0, 0.5226, 0.0, 0.5417, 0.0, 0.5226, 0.0, 0.5226, 0.0, 0.5417, 0.0, 0.8333, 0.75, 0.8333, 0.875, 0.9167, 0.875, 0.9167, 0.75, 0.8333, 0.875, 0.8333, 1.0, 0.9167, 1.0, 0.9167, 0.875, 0.9167, 0.875, 0.9167, 1.0, 1.0, 1.0, 1.0, 0.875, 0.9167, 0.75, 0.9167, 0.875, 1.0, 0.875, 1.0, 0.75, 0.8333, 0.25, 0.8333, 0.375, 0.9167, 0.375, 0.9167, 0.25, 0.8333, 0.375, 0.8333, 0.5, 0.9167, 0.5, 0.9167, 0.375, 0.9167, 0.375, 0.9167, 0.5, 1.0, 0.5, 1.0, 0.375, 0.9167, 0.25, 0.9167, 0.375, 1.0, 0.375, 1.0, 0.25, 0.5833, 0.25, 0.5833, 0.375, 0.6267, 0.375, 0.6267, 0.25, 0.5833, 0.375, 0.5833, 0.5, 0.6267, 0.5, 0.6267, 0.375, 0.6267, 0.375, 0.6267, 0.5, 0.6806, 0.5, 0.6806, 0.375, 0.6267, 0.25, 0.6267, 0.375, 0.6806, 0.375, 0.6806, 0.25, 0.6806, 0.25, 0.6806, 0.375, 0.7517, 0.375, 0.7517, 0.25, 0.6806, 0.375, 0.6806, 0.5, 0.7517, 0.5, 0.7517, 0.375, 0.7517, 0.375, 0.7517, 0.5, 0.8333, 0.5, 0.8333, 0.375, 0.7517, 0.25, 0.7517, 0.375, 0.8333, 0.375, 0.8333, 0.25, 0.5833, 0.75, 0.5833, 0.875, 0.6267, 0.875, 0.6267, 0.75, 0.5833, 0.875, 0.5833, 1.0, 0.6267, 1.0, 0.6267, 0.875, 0.6267, 0.875, 0.6267, 1.0, 0.6806, 1.0, 0.6806, 0.875, 0.6267, 0.75, 0.6267, 0.875, 0.6806, 0.875, 0.6806, 0.75, 0.6806, 0.75, 0.6806, 0.875, 0.7517, 0.875, 0.7517, 0.75, 0.6806, 0.875, 0.6806, 1.0, 0.7517, 1.0, 0.7517, 0.875, 0.7517, 0.875, 0.7517, 1.0, 0.8333, 1.0, 0.8333, 0.875, 0.7517, 0.75, 0.7517, 0.875, 0.8333, 0.875, 0.8333, 0.75, 0.5, 0.75, 0.5, 0.875, 0.5417, 0.875, 0.5417, 0.75, 0.5, 0.875, 0.5, 1.0, 0.5417, 1.0, 0.5417, 0.875, 0.5417, 0.875, 0.5417, 1.0, 0.5833, 1.0, 0.5833, 0.875, 0.5417, 0.75, 0.5417, 0.875, 0.5833, 0.875, 0.5833, 0.75, 0.5, 0.25, 0.5, 0.375, 0.5417, 0.375, 0.5417, 0.25, 0.5, 0.375, 0.5, 0.5, 0.5417, 0.5, 0.5417, 0.375, 0.5417, 0.375, 0.5417, 0.5, 0.5833, 0.5, 0.5833, 0.375, 0.5417, 0.25, 0.5417, 0.375, 0.5833, 0.375, 0.5833, 0.25, 1.0, 0.25, 1.0, 0.25, 1.0, 0.125, 1.0, 0.125, 1.0, 0.25, 1.0, 0.25, 1.0, 0.125, 1.0, 0.125, 1.0, 0.125, 1.0, 0.125, 1.0, 0.0, 1.0, 0.0, 1.0, 0.125, 1.0, 0.125, 1.0, 0.0, 1.0, 0.0, 1.0, 0.75, 1.0, 0.75, 1.0, 0.625, 1.0, 0.625, 1.0, 0.75, 1.0, 0.75, 1.0, 0.625, 1.0, 0.625, 1.0, 0.625, 1.0, 0.625, 1.0, 0.5, 1.0, 0.5, 1.0, 0.625, 1.0, 0.625, 1.0, 0.5, 1.0, 0.5, 1.0, 0.25, 1.0, 0.25, 1.0, 0.125, 1.0, 0.125, 1.0, 0.25, 1.0, 0.25, 1.0, 0.125, 1.0, 0.125, 1.0, 0.125, 1.0, 0.125, 1.0, 0.0, 1.0, 0.0, 1.0, 0.125, 1.0, 0.125, 1.0, 0.0, 1.0, 0.0, 1.0, 0.75, 1.0, 0.75, 1.0, 0.625, 1.0, 0.625, 1.0, 0.75, 1.0, 0.75, 1.0, 0.625, 1.0, 0.625, 1.0, 0.625, 1.0, 0.625, 1.0, 0.5, 1.0, 0.5, 1.0, 0.625, 1.0, 0.625, 1.0, 0.5, 1.0, 0.5, 1.0, 0.5, 1.0, 0.5, 1.0, 0.375, 1.0, 0.375, 1.0, 0.5, 1.0, 0.5, 1.0, 0.375, 1.0, 0.375, 1.0, 0.375, 1.0, 0.375, 1.0, 0.25, 1.0, 0.25, 1.0, 0.375, 1.0, 0.375, 1.0, 0.25, 1.0, 0.25, 1.0, 0.5, 1.0, 0.5, 1.0, 0.375, 1.0, 0.375, 1.0, 0.5, 1.0, 0.5, 1.0, 0.375, 1.0, 0.375, 1.0, 0.375, 1.0, 0.375, 1.0, 0.25, 1.0, 0.25, 1.0, 0.375, 1.0, 0.375, 1.0, 0.25, 1.0, 0.25, 0.5, 0.0, 0.5, 0.125, 0.5417, 0.125, 0.5417, 0.0, 0.5, 0.125, 0.5, 0.25, 0.5417, 0.25, 0.5417, 0.125, 0.5417, 0.125, 0.5417, 0.25, 0.5833, 0.25, 0.5833, 0.125, 0.5417, 0.0, 0.5417, 0.125, 0.5833, 0.125, 0.5833, 0.0, 0.6806, 0.0, 0.6806, 0.125, 0.7517, 0.125, 0.7517, 0.0, 0.6806, 0.125, 0.6806, 0.25, 0.7517, 0.25, 0.7517, 0.125, 0.7517, 0.125, 0.7517, 0.25, 0.8333, 0.25, 0.8333, 0.125, 0.7517, 0.0, 0.7517, 0.125, 0.8333, 0.125, 0.8333, 0.0, 0.5833, 0.0, 0.5833, 0.125, 0.6267, 0.125, 0.6267, 0.0, 0.5833, 0.125, 0.5833, 0.25, 0.6267, 0.25, 0.6267, 0.125, 0.6267, 0.125, 0.6267, 0.25, 0.6806, 0.25, 0.6806, 0.125, 0.6267, 0.0, 0.6267, 0.125, 0.6806, 0.125, 0.6806, 0.0, 0.8333, 0.0, 0.8333, 0.125, 0.9167, 0.125, 0.9167, 0.0, 0.8333, 0.125, 0.8333, 0.25, 0.9167, 0.25, 0.9167, 0.125, 0.9167, 0.125, 0.9167, 0.25, 1.0, 0.25, 1.0, 0.125, 0.9167, 0.0, 0.9167, 0.125, 1.0, 0.125, 1.0, 0.0, 1.0, 1.0, 1.0, 1.0, 1.0, 0.875, 1.0, 0.875, 1.0, 1.0, 1.0, 1.0, 1.0, 0.875, 1.0, 0.875, 1.0, 0.875, 1.0, 0.875, 1.0, 0.75, 1.0, 0.75, 1.0, 0.875, 1.0, 0.875, 1.0, 0.75, 1.0, 0.75, 1.0, 1.0, 1.0, 1.0, 1.0, 0.875, 1.0, 0.875, 1.0, 1.0, 1.0, 1.0, 1.0, 0.875, 1.0, 0.875, 1.0, 0.875, 1.0, 0.875, 1.0, 0.75, 1.0, 0.75, 1.0, 0.875, 1.0, 0.875, 1.0, 0.75, 1.0, 0.75, 0.5, 0.5, 0.5, 0.625, 0.5417, 0.625, 0.5417, 0.5, 0.5, 0.625, 0.5, 0.75, 0.5417, 0.75, 0.5417, 0.625, 0.5417, 0.625, 0.5417, 0.75, 0.5833, 0.75, 0.5833, 0.625, 0.5417, 0.5, 0.5417, 0.625, 0.5833, 0.625, 0.5833, 0.5, 0.6806, 0.5, 0.6806, 0.625, 0.7517, 0.625, 0.7517, 0.5, 0.6806, 0.625, 0.6806, 0.75, 0.7517, 0.75, 0.7517, 0.625, 0.7517, 0.625, 0.7517, 0.75, 0.8333, 0.75, 0.8333, 0.625, 0.7517, 0.5, 0.7517, 0.625, 0.8333, 0.625, 0.8333, 0.5, 0.5833, 0.5, 0.5833, 0.625, 0.6267, 0.625, 0.6267, 0.5, 0.5833, 0.625, 0.5833, 0.75, 0.6267, 0.75, 0.6267, 0.625, 0.6267, 0.625, 0.6267, 0.75, 0.6806, 0.75, 0.6806, 0.625, 0.6267, 0.5, 0.6267, 0.625, 0.6806, 0.625, 0.6806, 0.5, 0.8333, 0.5, 0.8333, 0.625, 0.9167, 0.625, 0.9167, 0.5, 0.8333, 0.625, 0.8333, 0.75, 0.9167, 0.75, 0.9167, 0.625, 0.9167, 0.625, 0.9167, 0.75, 1.0, 0.75, 1.0, 0.625, 0.9167, 0.5, 0.9167, 0.625, 1.0, 0.625, 1.0, 0.5, 0.5417, 0.0, 0.5417, 0.125, 0.5625, 0.125, 0.5625, 0.0, 0.5417, 0.125, 0.5417, 0.25, 0.5625, 0.25, 0.5625, 0.125, 0.5625, 0.125, 0.5625, 0.25, 0.5833, 0.25, 0.5833, 0.125, 0.5625, 0.0, 0.5625, 0.125, 0.5833, 0.125, 0.5833, 0.0, 0.5417, 0.0, 0.5417, 0.0, 0.5224, 0.0008681, 0.5217, 0.005208, 0.5417, 0.0, 0.5417, 0.0, 0.5226, 0.0, 0.5224, 0.0008681, 0.5224, 0.0008681, 0.5226, 0.0, 0.5139, 0.0, 0.5133, 0.00434, 0.5217, 0.005208, 0.5224, 0.0008681, 0.5133, 0.00434, 0.5069, 0.04167, 0.5833, 0.25, 0.5833, 0.25, 0.5833, 0.125, 0.5833, 0.125, 0.5833, 0.25, 0.5833, 0.25, 0.5833, 0.125, 0.5833, 0.125, 0.5833, 0.125, 0.5833, 0.125, 0.5833, 0.0, 0.5833, 0.0, 0.5833, 0.125, 0.5833, 0.125, 0.5833, 0.0, 0.5833, 0.0, 0.5833, 0.25, 0.5833, 0.25, 0.5833, 0.125, 0.5833, 0.125, 0.5833, 0.25, 0.5833, 0.25, 0.5833, 0.1259, 0.5833, 0.125, 0.5833, 0.125, 0.5833, 0.1259, 0.5833, 0.0, 0.5833, 0.0, 0.5833, 0.125, 0.5833, 0.125, 0.5833, 0.0, 0.5833, 0.0, 0.5833, 0.25, 0.5833, 0.25, 0.5821, 0.1302, 0.5825, 0.1302, 0.5833, 0.25, 0.5833, 0.25, 0.5819, 0.1302, 0.5821, 0.1302, 0.5821, 0.1302, 0.5819, 0.1302, 0.5718, 0.04167, 0.5732, 0.04167, 0.5825, 0.1302, 0.5821, 0.1302, 0.5732, 0.04167, 0.5764, 0.04167, 0.5833, 0.25, 0.5833, 0.25, 0.5833, 0.125, 0.5833, 0.125, 0.5833, 0.25, 0.5833, 0.25, 0.5833, 0.125, 0.5833, 0.125, 0.5833, 0.125, 0.5833, 0.125, 0.5833, 0.0, 0.5833, 0.0, 0.5833, 0.125, 0.5833, 0.125, 0.5833, 0.0, 0.5833, 0.0, 0.5417, 0.0, 0.5417, 0.0, 0.5226, 0.0, 0.5226, 0.0, 0.5417, 0.0, 0.5417, 0.0, 0.5226, 0.0, 0.5226, 0.0, 0.5226, 0.0, 0.5226, 0.0, 0.5139, 0.0, 0.5139, 0.0, 0.5226, 0.0, 0.5226, 0.0, 0.5139, 0.0, 0.5139, 0.0, 0.5417, 0.0, 0.5417, 0.0, 0.5226, 0.0, 0.5226, 0.0, 0.5417, 0.0, 0.5417, 0.0, 0.5226, 0.0, 0.5226, 0.0, 0.5226, 0.0, 0.5226, 0.0, 0.5139, 0.0, 0.5139, 0.0, 0.5226, 0.0, 0.5226, 0.0, 0.5139, 0.0, 0.5139, 0.0, 0.5417, 0.0, 0.5425, 0.0, 0.5238, 0.0, 0.5226, 0.0, 0.5425, 0.0, 0.5486, 0.0, 0.5327, 0.0, 0.5238, 0.0, 0.5238, 0.0, 0.5327, 0.0, 0.5255, 0.0, 0.5153, 0.0, 0.5226, 0.0, 0.5238, 0.0, 0.5153, 0.0, 0.5139, 0.0, 0.5764, 0.04167, 0.5625, 0.005208, 0.5729, 0.00434, 0.5799, 0.03819, 0.5625, 0.005208, 0.5486, 0.0, 0.566, 0.0, 0.5729, 0.00434, 0.5729, 0.00434, 0.566, 0.0, 0.5833, 0.0, 0.5833, 0.0, 0.5799, 0.03819, 0.5729, 0.00434, 0.5833, 0.0, 0.5833, 0.0, 0.5718, 0.04167, 0.5486, 0.005208, 0.553, 0.005208, 0.5732, 0.04167, 0.5486, 0.005208, 0.5255, 0.0, 0.5327, 0.0, 0.553, 0.005208, 0.553, 0.005208, 0.5327, 0.0, 0.5486, 0.0, 0.5625, 0.005208, 0.5732, 0.04167, 0.553, 0.005208, 0.5625, 0.005208, 0.5764, 0.04167, 0.5833, 0.0, 0.5833, 0.0, 0.5629, 0.0, 0.5625, 0.0, 0.5833, 0.0, 0.5833, 0.0, 0.566, 0.0, 0.5629, 0.0, 0.5629, 0.0, 0.566, 0.0, 0.5486, 0.0, 0.5425, 0.0, 0.5625, 0.0, 0.5629, 0.0, 0.5425, 0.0, 0.5417, 0.0, 0.5833, 0.0, 0.5833, 0.0, 0.5625, 0.0, 0.5625, 0.0, 0.5833, 0.0, 0.5833, 0.0, 0.5625, 0.0, 0.5625, 0.0, 0.5625, 0.0, 0.5625, 0.0, 0.5417, 0.0, 0.5417, 0.0, 0.5625, 0.0, 0.5625, 0.0, 0.5417, 0.0, 0.5417, 0.0, 0.5833, 0.0, 0.5833, 0.0, 0.5625, 0.0, 0.5625, 0.0, 0.5833, 0.0, 0.5833, 0.0, 0.5625, 0.0, 0.5625, 0.0, 0.5625, 0.0, 0.5625, 0.0, 0.5417, 0.0, 0.5417, 0.0, 0.5625, 0.0, 0.5625, 0.0, 0.5417, 0.0, 0.5417, 0.0, 0.5833, 0.25, 0.5833, 0.25, 0.5829, 0.1293, 0.5833, 0.1259, 0.5833, 0.25, 0.5833, 0.25, 0.5825, 0.1302, 0.5829, 0.1293, 0.5829, 0.1293, 0.5825, 0.1302, 0.5764, 0.04167, 0.5799, 0.03819, 0.5833, 0.1259, 0.5829, 0.1293, 0.5799, 0.03819, 0.5833, 0.0, 0.5833, 0.0, 0.5833, 0.0, 0.5625, 0.0, 0.5625, 0.0, 0.5833, 0.0, 0.5833, 0.0, 0.5625, 0.0, 0.5625, 0.0, 0.5625, 0.0, 0.5625, 0.0, 0.5417, 0.0, 0.5417, 0.0, 0.5625, 0.0, 0.5625, 0.0, 0.5417, 0.0, 0.5417, 0.0, 0.5, 0.0, 0.5, 0.125, 0.5208, 0.125, 0.5208, 0.0, 0.5, 0.125, 0.5, 0.25, 0.5208, 0.25, 0.5208, 0.125, 0.5208, 0.125, 0.5208, 0.25, 0.5417, 0.25, 0.5417, 0.125, 0.5208, 0.0, 0.5208, 0.125, 0.5417, 0.125, 0.5417, 0.0, 0.5833, 0.0, 0.5833, 0.0, 0.5625, 0.0, 0.5625, 0.0, 0.5833, 0.0, 0.5833, 0.0, 0.5625, 0.0, 0.5625, 0.0, 0.5625, 0.0, 0.5625, 0.0, 0.5417, 0.0, 0.5417, 0.0, 0.5625, 0.0, 0.5625, 0.0, 0.5417, 0.0, 0.5417, 0.0, 0.5417, 0.0, 0.5417, 0.0, 0.5226, 0.0, 0.5226, 0.0, 0.5417, 0.0, 0.5417, 0.0, 0.5226, 0.0, 0.5226, 0.0, 0.5226, 0.0, 0.5226, 0.0, 0.5139, 0.0, 0.5139, 0.0, 0.5226, 0.0, 0.5226, 0.0, 0.5139, 0.0, 0.5139, 0.0, 0.9132, 0.0, 0.8333, 0.0, 0.8333, 0.0, 0.9132, 0.0, 0.9722, 0.0, 0.9132, 0.0, 0.9132, 0.0, 0.9722, 0.0, 0.5417, 1.0, 0.5833, 1.0, 0.5833, 1.0, 0.5417, 1.0, 0.5, 1.0, 0.5417, 1.0, 0.5417, 1.0, 0.5, 1.0, 0.6267, 0.0, 0.5833, 0.0, 0.5833, 0.0, 0.6267, 0.0, 0.6806, 0.0, 0.6267, 0.0, 0.6267, 0.0, 0.6806, 0.0, 0.7517, 0.0, 0.6806, 0.0, 0.6806, 0.0, 0.7517, 0.0, 0.8333, 0.0, 0.7517, 0.0, 0.7517, 0.0, 0.8333, 0.0, 0.9132, 1.0, 0.9722, 1.0, 0.9722, 1.0, 0.9132, 1.0, 0.8333, 1.0, 0.9132, 1.0, 0.9132, 1.0, 0.8333, 1.0, 0.7517, 1.0, 0.8333, 1.0, 0.8333, 1.0, 0.7517, 1.0, 0.6806, 1.0, 0.7517, 1.0, 0.7517, 1.0, 0.6806, 1.0, 0.6267, 1.0, 0.6806, 1.0, 0.6806, 1.0, 0.6267, 1.0, 0.5833, 1.0, 0.6267, 1.0, 0.6267, 1.0, 0.5833, 1.0, 0.5417, 0.0, 0.5, 0.0, 0.5, 0.0, 0.5417, 0.0, 0.5833, 0.0, 0.5417, 0.0, 0.5417, 0.0, 0.5833, 0.0, 0.9965, 0.0, 0.9722, 0.0, 0.9722, 0.0, 0.9965, 0.0, 1.0, 0.0, 0.9965, 0.0, 0.9965, 0.0, 1.0, 0.0, 0.9965, 1.0, 1.0, 1.0, 1.0, 1.0, 0.9965, 1.0, 0.9722, 1.0, 0.9965, 1.0, 0.9965, 1.0, 0.9722, 1.0, 1.0, 0.0, 1.0, 0.0, 1.0, 0.0, 1.0, 0.0, 1.0, 0.0, 1.0, 0.0, 1.0, 0.0, 1.0, 0.0, 1.0, 1.0, 1.0, 1.0, 1.0, 1.0, 1.0, 1.0, 1.0, 1.0, 1.0, 1.0, 1.0, 1.0, 1.0, 1.0, 0.5208, 0.25, 0.5417, 0.25, 0.5417, 0.25, 0.5208, 0.25, 0.5, 0.25, 0.5208, 0.25, 0.5208, 0.25, 0.5, 0.25, 0.5833, 0.0, 0.5833, 0.0, 0.5833, 0.0, 0.5833, 0.0, 0.5833, 0.0, 0.5833, 0.0, 0.5833, 0.0, 0.5833, 0.0, 0.5833, 0.0, 0.5833, 0.0, 0.5833, 0.0, 0.5833, 0.0, 0.5833, 0.0, 0.5833, 0.0, 0.5833, 0.0, 0.5833, 0.0, 0.5825, 0.25, 0.5833, 0.25, 0.5833, 0.25, 0.5825, 0.25, 0.5764, 0.25, 0.5825, 0.25, 0.5825, 0.25, 0.5764, 0.25, 0.5833, 0.0, 0.5833, 0.0, 0.5833, 0.0, 0.5833, 0.0, 0.5833, 0.0, 0.5833, 0.0, 0.5833, 0.0, 0.5833, 0.0, 0.5833, 0.25, 0.5833, 0.25, 0.5833, 0.25, 0.5833, 0.25, 0.5833, 0.25, 0.5833, 0.25, 0.5833, 0.25, 0.5833, 0.25, 0.5833, 0.25, 0.5833, 0.25, 0.5833, 0.25, 0.5833, 0.25, 0.5833, 0.25, 0.5833, 0.25, 0.5833, 0.25, 0.5833, 0.25, 0.5833, 0.0, 0.5833, 0.0, 0.5833, 0.0, 0.5833, 0.0, 0.5833, 0.0, 0.5833, 0.0, 0.5833, 0.0, 0.5833, 0.0, 0.5833, 0.25, 0.5833, 0.25, 0.5833, 0.25, 0.5833, 0.25, 0.5833, 0.25, 0.5833, 0.25, 0.5833, 0.25, 0.5833, 0.25, 0.5833, 0.0, 0.5833, 0.0, 0.5833, 0.0, 0.5833, 0.0, 0.5833, 0.0, 0.5833, 0.0, 0.5833, 0.0, 0.5833, 0.0, 0.5833, 0.0, 0.5833, 0.0, 0.5833, 0.0, 0.5833, 0.0, 0.5833, 0.0, 0.5833, 0.0, 0.5833, 0.0, 0.5833, 0.0, 0.5833, 0.0, 0.5833, 0.0, 0.5833, 0.0, 0.5833, 0.0, 0.5833, 0.0, 0.5833, 0.0, 0.5833, 0.0, 0.5833, 0.0, 0.5833, 0.0, 0.5833, 0.0, 0.5833, 0.0, 0.5833, 0.0, 0.5833, 0.0, 0.5833, 0.0, 0.5833, 0.0, 0.5833, 0.0, 0.5616, 0.25, 0.5764, 0.25, 0.5764, 0.25, 0.5616, 0.25, 0.5417, 0.25, 0.5616, 0.25, 0.5616, 0.25, 0.5417, 0.25, 0.5833, 0.25, 0.5833, 0.25, 0.5833, 0.25, 0.5833, 0.25, 0.5833, 0.25, 0.5833, 0.25, 0.5833, 0.25, 0.5833, 0.25, 0.5833, 0.0, 0.5833, 0.0, 0.5833, 0.0, 0.5833, 0.0, 0.5833, 0.0, 0.5833, 0.0, 0.5833, 0.0, 0.5833, 0.0, 0.8333, 0.0, 0.9167, 0.0, 0.9167, 0.0, 0.8333, 0.0, 0.9167, 0.0, 1.0, 0.0, 1.0, 0.0, 0.9167, 0.0, 0.5833, 1.0, 0.5417, 1.0, 0.5417, 1.0, 0.5833, 1.0, 0.5417, 1.0, 0.5, 1.0, 0.5, 1.0, 0.5417, 1.0, 0.5833, 0.0, 0.6267, 0.0, 0.6267, 0.0, 0.5833, 0.0, 0.6267, 0.0, 0.6806, 0.0, 0.6806, 0.0, 0.6267, 0.0, 0.6806, 0.0, 0.7517, 0.0, 0.7517, 0.0, 0.6806, 0.0, 0.7517, 0.0, 0.8333, 0.0, 0.8333, 0.0, 0.7517, 0.0, 1.0, 1.0, 0.9167, 1.0, 0.9167, 1.0, 1.0, 1.0, 0.9167, 1.0, 0.8333, 1.0, 0.8333, 1.0, 0.9167, 1.0, 0.8333, 1.0, 0.7517, 1.0, 0.7517, 1.0, 0.8333, 1.0, 0.7517, 1.0, 0.6806, 1.0, 0.6806, 1.0, 0.7517, 1.0, 0.6806, 1.0, 0.6267, 1.0, 0.6267, 1.0, 0.6806, 1.0, 0.6267, 1.0, 0.5833, 1.0, 0.5833, 1.0, 0.6267, 1.0, 0.5, 0.0, 0.5417, 0.0, 0.5417, 0.0, 0.5, 0.0, 0.5417, 0.0, 0.5833, 0.0, 0.5833, 0.0, 0.5417, 0.0, 1.0, 0.0, 1.0, 0.0, 1.0, 0.0, 1.0, 0.0, 1.0, 0.0, 1.0, 0.0, 1.0, 0.0, 1.0, 0.0, 1.0, 1.0, 1.0, 1.0, 1.0, 1.0, 1.0, 1.0, 1.0, 1.0, 1.0, 1.0, 1.0, 1.0, 1.0, 1.0, 1.0, 0.0, 1.0, 0.0, 1.0, 0.0, 1.0, 0.0, 1.0, 0.0, 1.0, 0.0, 1.0, 0.0, 1.0, 0.0, 1.0, 1.0, 1.0, 1.0, 1.0, 1.0, 1.0, 1.0, 1.0, 1.0, 1.0, 1.0, 1.0, 1.0, 1.0, 1.0, 0.5417, 0.25, 0.5208, 0.25, 0.5208, 0.25, 0.5417, 0.25, 0.5208, 0.25, 0.5, 0.25, 0.5, 0.25, 0.5208, 0.25, 0.5833, 0.0, 0.5833, 0.0, 0.5833, 0.0, 0.5833, 0.0, 0.5833, 0.0, 0.5833, 0.0, 0.5833, 0.0, 0.5833, 0.0, 0.5833, 0.0, 0.5833, 0.0, 0.5833, 0.0, 0.5833, 0.0, 0.5833, 0.0, 0.5833, 0.0, 0.5833, 0.0, 0.5833, 0.0, 0.5833, 0.25, 0.5833, 0.25, 0.5833, 0.25, 0.5833, 0.25, 0.5833, 0.25, 0.5833, 0.25, 0.5833, 0.25, 0.5833, 0.25, 0.5833, 0.0, 0.5833, 0.0, 0.5833, 0.0, 0.5833, 0.0, 0.5833, 0.0, 0.5833, 0.0, 0.5833, 0.0, 0.5833, 0.0, 0.5833, 0.25, 0.5833, 0.25, 0.5833, 0.25, 0.5833, 0.25, 0.5833, 0.25, 0.5833, 0.25, 0.5833, 0.25, 0.5833, 0.25, 0.5833, 0.25, 0.5833, 0.25, 0.5833, 0.25, 0.5833, 0.25, 0.5833, 0.25, 0.5833, 0.25, 0.5833, 0.25, 0.5833, 0.25, 0.5833, 0.0, 0.5833, 0.0, 0.5833, 0.0, 0.5833, 0.0, 0.5833, 0.0, 0.5833, 0.0, 0.5833, 0.0, 0.5833, 0.0, 0.5833, 0.25, 0.5833, 0.25, 0.5833, 0.25, 0.5833, 0.25, 0.5833, 0.25, 0.5833, 0.25, 0.5833, 0.25, 0.5833, 0.25, 0.5833, 0.0, 0.5833, 0.0, 0.5833, 0.0, 0.5833, 0.0, 0.5833, 0.0, 0.5833, 0.0, 0.5833, 0.0, 0.5833, 0.0, 0.5833, 0.0, 0.5833, 0.0, 0.5833, 0.0, 0.5833, 0.0, 0.5833, 0.0, 0.5833, 0.0, 0.5833, 0.0, 0.5833, 0.0, 0.5833, 0.0, 0.5833, 0.0, 0.5833, 0.0, 0.5833, 0.0, 0.5833, 0.0, 0.5833, 0.0, 0.5833, 0.0, 0.5833, 0.0, 0.5833, 0.0, 0.5833, 0.0, 0.5833, 0.0, 0.5833, 0.0, 0.5833, 0.0, 0.5833, 0.0, 0.5833, 0.0, 0.5833, 0.0, 0.5833, 0.25, 0.5625, 0.25, 0.5625, 0.25, 0.5833, 0.25, 0.5625, 0.25, 0.5417, 0.25, 0.5417, 0.25, 0.5625, 0.25, 0.5833, 0.25, 0.5833, 0.25, 0.5833, 0.25, 0.5833, 0.25, 0.5833, 0.25, 0.5833, 0.25, 0.5833, 0.25, 0.5833, 0.25, 0.5833, 0.0, 0.5833, 0.0, 0.5833, 0.0, 0.5833, 0.0, 0.5833, 0.0, 0.5833, 0.0, 0.5833, 0.0, 0.5833, 0.0])
me_plane_002.materials.append(mat_material_002)
me_plane_002.use_remesh_fix_poles = True
me_plane_002.use_remesh_preserve_attributes = False
me_plane_002.use_mirror_x = True
me_plane_002.use_mirror_vertex_groups = False
me_plane_002.update()
arm_armature = bpy.data.armatures.new('Armature')  # bones are not reproduced

# ---- objects
ob_light = bpy.data.objects.new('Light', light_light)
ob_camera = bpy.data.objects.new('Camera', cam_camera)
ob_human = bpy.data.objects.new('Human', None)
ob_armature_proxy = bpy.data.objects.new('Armature_proxy', arm_armature)
ob_human_proxy = bpy.data.objects.new('Human_proxy', me_cube)
ob_bra = bpy.data.objects.new('Bra', me_plane_002)

# ---- transforms, parenting, visibility, modifiers, constraints
ob_light.location = (4.076, 1.005, 5.904)
ob_light.rotation_euler = (0.6503, 0.05522, 1.866)
ob_light.lock_rotations_4d = False
ob_light.empty_display_type = 'ARROWS'
ob_light.color = (0.0, 0.0, 0.0, 0.0)
ob_light.lineart.crease_threshold = 0.0
ob_camera.location = (4.655, -8.383, 0.4962)
ob_camera.rotation_euler = (1.571, 7.55e-08, 0.6981)
ob_camera.lock_rotations_4d = False
ob_camera.empty_display_type = 'ARROWS'
ob_camera.color = (0.0, 0.0, 0.0, 0.0)
ob_camera.display_type = 'WIRE'
ob_camera.lineart.crease_threshold = 0.0
ob_human.location = (0.0, 0.0, 0.0)
ob_human.instance_type = 'COLLECTION'
ob_human.lineart.crease_threshold = 0.0
ob_armature_proxy.location = (0.0, 0.0, 0.0)
ob_armature_proxy.rotation_euler = (0.0, 0.0, -1.748e-07)
ob_armature_proxy.empty_image_offset = (-0.5, -0.5)
ob_armature_proxy.lineart.crease_threshold = 0.0
ob_human_proxy.location = (0.0, 0.0, 0.0)
ob_human_proxy.rotation_euler = (0.0, 0.0, -1.748e-07)
ob_human_proxy.empty_image_offset = (-0.5, -0.5)
ob_human_proxy.show_only_shape_key = True
ob_human_proxy.lineart.crease_threshold = 0.0
_vg = ob_human_proxy.vertex_groups.new(name='Abdomen')
_vg = ob_human_proxy.vertex_groups.new(name='Back')
_vg = ob_human_proxy.vertex_groups.new(name='Shoulder L')
_vg = ob_human_proxy.vertex_groups.new(name='Upper Arm L')
_vg = ob_human_proxy.vertex_groups.new(name='Lower Arm L')
_vg = ob_human_proxy.vertex_groups.new(name='Hand L')
_vg = ob_human_proxy.vertex_groups.new(name='Fingers L')
_vg = ob_human_proxy.vertex_groups.new(name='Shoulder R')
_vg = ob_human_proxy.vertex_groups.new(name='Upper Arm R')
_vg = ob_human_proxy.vertex_groups.new(name='Lower Arm R')
_vg = ob_human_proxy.vertex_groups.new(name='Hand R')
_vg = ob_human_proxy.vertex_groups.new(name='Fingers R')
_vg = ob_human_proxy.vertex_groups.new(name='Neck')
_vg = ob_human_proxy.vertex_groups.new(name='Head')
_vg = ob_human_proxy.vertex_groups.new(name='Boobie L')
_vg = ob_human_proxy.vertex_groups.new(name='Boobie R')
_vg = ob_human_proxy.vertex_groups.new(name='Hip L')
_vg = ob_human_proxy.vertex_groups.new(name='Upper Leg L')
_vg = ob_human_proxy.vertex_groups.new(name='Lower Leg L')
_vg = ob_human_proxy.vertex_groups.new(name='Heel L')
_vg = ob_human_proxy.vertex_groups.new(name='Foot L')
_vg = ob_human_proxy.vertex_groups.new(name='Toes L')
_vg = ob_human_proxy.vertex_groups.new(name='Hip R')
_vg = ob_human_proxy.vertex_groups.new(name='Upper Leg R')
_vg = ob_human_proxy.vertex_groups.new(name='Lower Leg R')
_vg = ob_human_proxy.vertex_groups.new(name='Heel R')
_vg = ob_human_proxy.vertex_groups.new(name='Foot R')
_vg = ob_human_proxy.vertex_groups.new(name='Toes R')
_vg = ob_human_proxy.vertex_groups.new(name='Belly')
_vg = ob_human_proxy.vertex_groups.new(name='Fingers L.001')
_vg = ob_human_proxy.vertex_groups.new(name='Fingers L.002')
_vg = ob_human_proxy.vertex_groups.new(name='Hand L.001')
_vg = ob_human_proxy.vertex_groups.new(name='Hand L.004')
_vg = ob_human_proxy.vertex_groups.new(name='Hand L.007')
_vg = ob_human_proxy.vertex_groups.new(name='Hand L.002')
_vg = ob_human_proxy.vertex_groups.new(name='Hand L.005')
_vg = ob_human_proxy.vertex_groups.new(name='Hand L.008')
_vg = ob_human_proxy.vertex_groups.new(name='Hand L.003')
_vg = ob_human_proxy.vertex_groups.new(name='Hand L.006')
_vg = ob_human_proxy.vertex_groups.new(name='Hand L.009')
_vg = ob_human_proxy.vertex_groups.new(name='Lower Arm L.001')
_vg = ob_human_proxy.vertex_groups.new(name='Lower Arm L.002')
_vg = ob_human_proxy.vertex_groups.new(name='Lower Arm L.003')
_vg = ob_human_proxy.vertex_groups.new(name='Fingers R.001')
_vg = ob_human_proxy.vertex_groups.new(name='Fingers R.002')
_vg = ob_human_proxy.vertex_groups.new(name='Hand R.001')
_vg = ob_human_proxy.vertex_groups.new(name='Hand R.004')
_vg = ob_human_proxy.vertex_groups.new(name='Hand R.007')
_vg = ob_human_proxy.vertex_groups.new(name='Hand R.002')
_vg = ob_human_proxy.vertex_groups.new(name='Hand R.005')
_vg = ob_human_proxy.vertex_groups.new(name='Hand R.008')
_vg = ob_human_proxy.vertex_groups.new(name='Hand R.003')
_vg = ob_human_proxy.vertex_groups.new(name='Hand R.006')
_vg = ob_human_proxy.vertex_groups.new(name='Hand R.009')
_vg = ob_human_proxy.vertex_groups.new(name='Lower Arm R.001')
_vg = ob_human_proxy.vertex_groups.new(name='Lower Arm R.002')
_vg = ob_human_proxy.vertex_groups.new(name='Lower Arm R.003')
_vg = ob_human_proxy.vertex_groups.new(name='Eye Target')
_vg = ob_human_proxy.vertex_groups.new(name='Eye Target L')
_vg = ob_human_proxy.vertex_groups.new(name='Eye Target R')
_vg = ob_human_proxy.vertex_groups.new(name='Abdomen.001')
_m = ob_human_proxy.modifiers.new('Armature', 'ARMATURE')
_m.object = ob_armature_proxy
ob_bra.location = (0.0, 0.0, 0.0)
ob_bra.lineart.crease_threshold = 0.0
ob_bra.use_mesh_mirror_x = True
_vg = ob_bra.vertex_groups.new(name='Group')
_vg = ob_bra.vertex_groups.new(name='Boobie R')
for _i, _w in zip([9, 47, 48, 49, 50, 51, 52, 53, 54, 55, 56, 57, 58, 59, 60, 61, 62, 63, 64, 65, 66, 67, 68, 69, 70, 71, 72, 73, 74, 75, 76, 77, 78, 79, 80, 81, 116, 117, 118, 119, 130, 132, 133, 140, 141, 142, 143, 144, 146, 151, 152, 154, 159, 164, 165, 167, 221, 222, 223, 224, 225, 226, 227, 228, 229, 230, 231, 232, 233, 234, 235, 236, 237, 238, 239, 240, 241, 242, 243, 244, 245, 246, 247, 248, 249, 250, 251, 252, 253, 254, 255, 256, 257, 258, 259, 260, 261, 262, 263, 264, 265, 266, 267, 268, 269, 270, 317, 319, 320, 323, 324, 325, 327, 331, 333, 356, 357, 358, 359, 360, 361, 362, 363, 364, 365, 366, 367, 368, 369, 370, 371, 372, 373, 374, 375, 376, 377, 378, 379, 405, 424, 425, 426, 427, 428, 429, 430, 431, 432, 433, 434, 435, 436, 437, 456, 461, 462, 465, 466, 483, 484, 485, 486, 487, 488, 489, 490, 491, 492, 493, 494], [0.03136, 1.0, 1.0, 0.5, 1.0, 0.5, 0.5, 1.0, 1.0, 1.0, 1.0, 1.0, 1.0, 0.9686, 1.0, 1.0, 1.0, 1.0, 1.0, 0.5, 0.5, 0.5, 1.0, 0.5, 1.0, 1.0, 1.0, 1.0, 0.5, 1.0, 0.5, 1.0, 1.0, 1.0, 1.0, 0.5, 0.2657, 0.5, 0.5, 0.25, 0.01568, 0.25, 0.01568, 0.5, 0.5, 0.25, 0.25, 0.25, 0.5, 0.5, 0.25, 0.25, 0.5, 0.5, 0.25, 0.25, 1.0, 1.0, 1.0, 0.7343, 0.75, 1.0, 1.0, 1.0, 1.0, 1.0, 1.0, 1.0, 1.0, 1.0, 1.0, 0.9843, 1.0, 0.75, 0.9843, 1.0, 1.0, 1.0, 1.0, 1.0, 1.0, 0.75, 0.75, 0.75, 1.0, 1.0, 1.0, 1.0, 1.0, 0.75, 1.0, 0.75, 1.0, 1.0, 1.0, 1.0, 1.0, 1.0, 1.0, 1.0, 0.75, 1.0, 0.75, 1.0, 1.0, 1.0, 0.007841, 0.2578, 0.25, 0.25, 0.25, 0.25, 0.25, 0.25, 0.25, 1.0, 1.0, 1.0, 1.0, 0.9922, 1.0, 0.7422, 0.75, 1.0, 1.0, 0.75, 0.75, 0.75, 1.0, 0.75, 1.0, 1.0, 1.0, 0.75, 1.0, 0.75, 1.0, 1.0, 1.0, 0.03136, 1.0, 1.0, 0.5, 0.5, 1.0, 1.0, 1.0, 1.0, 0.9686, 1.0, 1.0, 1.0, 0.5, 0.5, 0.2657, 0.01568, 0.25, 0.25, 0.25, 1.0, 0.7343, 1.0, 1.0, 1.0, 1.0, 0.9843, 0.75, 1.0, 1.0, 0.75, 0.75]): _vg.add([_i], _w, 'REPLACE')
_vg = ob_bra.vertex_groups.new(name='Boobie L')
for _i, _w in zip([0, 1, 2, 3, 4, 5, 6, 7, 8, 9, 10, 11, 12, 13, 14, 15, 16, 17, 18, 19, 20, 21, 22, 23, 24, 49, 51, 52, 59, 65, 66, 67, 69, 74, 76, 81, 113, 114, 115, 116, 117, 118, 119, 120, 121, 122, 123, 124, 125, 126, 127, 128, 129, 130, 131, 132, 133, 134, 135, 136, 137, 138, 139, 140, 141, 142, 143, 144, 145, 146, 147, 148, 149, 150, 151, 152, 153, 154, 155, 156, 157, 158, 159, 160, 161, 162, 163, 164, 165, 166, 167, 168, 169, 170, 224, 225, 236, 238, 239, 246, 247, 248, 254, 256, 265, 267, 313, 314, 315, 316, 317, 318, 319, 320, 321, 322, 323, 324, 325, 326, 327, 328, 329, 330, 331, 332, 333, 334, 335, 336, 360, 362, 363, 366, 367, 368, 370, 374, 376, 399, 400, 401, 402, 403, 404, 405, 406, 407, 408, 426, 427, 432, 436, 437, 455, 456, 457, 458, 459, 460, 461, 462, 463, 464, 465, 466, 484, 489, 490, 493, 494], [1.0, 1.0, 1.0, 1.0, 1.0, 1.0, 1.0, 1.0, 1.0, 0.9686, 1.0, 1.0, 1.0, 1.0, 1.0, 1.0, 1.0, 1.0, 1.0, 1.0, 1.0, 1.0, 1.0, 1.0, 1.0, 0.5, 0.5, 0.5, 0.03136, 0.5, 0.5, 0.5, 0.5, 0.5, 0.5, 0.5, 1.0, 1.0, 1.0, 0.7343, 0.5, 0.5, 0.75, 1.0, 1.0, 1.0, 1.0, 1.0, 1.0, 1.0, 1.0, 1.0, 1.0, 0.9843, 1.0, 0.75, 0.9843, 1.0, 1.0, 1.0, 1.0, 1.0, 1.0, 0.5, 0.5, 0.75, 0.75, 0.75, 1.0, 0.5, 1.0, 1.0, 1.0, 1.0, 0.5, 0.75, 1.0, 0.75, 1.0, 1.0, 1.0, 1.0, 0.5, 1.0, 1.0, 1.0, 1.0, 0.5, 0.75, 1.0, 0.75, 1.0, 1.0, 1.0, 0.2657, 0.25, 0.01568, 0.25, 0.01568, 0.25, 0.25, 0.25, 0.25, 0.25, 0.25, 0.25, 1.0, 1.0, 1.0, 1.0, 0.9922, 1.0, 0.7422, 0.75, 1.0, 1.0, 0.75, 0.75, 0.75, 1.0, 0.75, 1.0, 1.0, 1.0, 0.75, 1.0, 0.75, 1.0, 1.0, 1.0, 0.007841, 0.2578, 0.25, 0.25, 0.25, 0.25, 0.25, 0.25, 0.25, 1.0, 1.0, 1.0, 1.0, 1.0, 1.0, 0.9686, 1.0, 1.0, 1.0, 0.5, 0.5, 0.03136, 0.5, 0.5, 1.0, 0.7343, 1.0, 1.0, 1.0, 1.0, 0.9843, 0.75, 1.0, 1.0, 0.75, 0.75, 0.2657, 0.01568, 0.25, 0.25, 0.25]): _vg.add([_i], _w, 'REPLACE')
_vg = ob_bra.vertex_groups.new(name='Hip R')
for _i, _w in zip([30, 31, 32, 33, 34, 35, 36, 40, 41, 42, 43, 44, 45, 46, 83, 84, 85, 88, 89, 90, 91, 92, 93, 94, 95, 96, 97, 98, 99, 100, 101, 103, 105, 106, 107, 108, 109, 110, 111, 112, 172, 174, 181, 182, 183, 184, 185, 186, 187, 188, 189, 190, 191, 192, 193, 194, 195, 196, 197, 198, 199, 200, 204, 205, 206, 207, 208, 209, 210, 211, 212, 213, 216, 217, 218, 219, 220, 272, 273, 275, 276, 277, 278, 279, 280, 281, 282, 283, 284, 285, 286, 287, 288, 289, 290, 291, 292, 293, 294, 295, 297, 298, 299, 300, 301, 302, 303, 304, 305, 306, 308, 309, 310, 311, 312, 340, 341, 342, 343, 344, 345, 346, 347, 348, 349, 350, 351, 353, 354, 355, 380, 382, 383, 384, 385, 386, 387, 388, 389, 390, 391, 392, 393, 394, 395, 396, 397, 398, 414, 415, 416, 417, 418, 419, 420, 422, 423, 438, 439, 440, 442, 443, 444, 445, 446, 447, 448, 449, 450, 451, 452, 453, 454, 467, 471, 472, 473, 474, 475, 476, 477, 478, 479, 481, 482, 495, 496, 497, 498, 499, 500, 501, 502, 503, 504, 505, 506, 507, 508, 509, 510], [0.0667, 0.06358, 0.004564, 0.01146, 0.1655, 0.358, 0.1335, 0.1392, 0.1451, 0.1501, 0.3582, 0.1882, 0.1954, 0.2486, 1.0, 0.5, 1.0, 1.0, 1.0, 0.9333, 0.9364, 0.4925, 0.4969, 0.9954, 0.9885, 0.1958, 0.2658, 0.3231, 0.3356, 0.4746, 0.8085, 1.0, 0.8595, 0.8549, 0.2611, 0.3121, 0.767, 0.4204, 0.6424, 0.5964, 0.25, 0.25, 0.06514, 0.03563, 0.005728, 0.4947, 0.3158, 0.1043, 0.002282, 0.03752, 0.00801, 0.1729, 0.09792, 0.08273, 0.3406, 0.2595, 0.2617, 0.3314, 0.4475, 0.2767, 0.1001, 0.4836, 0.1029, 0.321, 0.1578, 0.3581, 0.1608, 0.1637, 0.2184, 0.2541, 0.07503, 0.1421, 0.3717, 0.1645, 0.3034, 0.222, 0.3345, 1.0, 0.75, 0.5, 1.0, 1.0, 1.0, 0.9349, 0.9644, 0.9943, 0.676, 0.8957, 0.9977, 0.9625, 0.992, 0.2284, 0.1329, 0.3176, 0.3007, 0.6208, 0.489, 0.8709, 0.5, 1.0, 0.8964, 0.6759, 0.2634, 0.3239, 0.7878, 0.8133, 0.6817, 0.2866, 0.1305, 0.8572, 0.5, 0.7255, 0.4543, 0.6194, 0.5084, 0.03657, 0.3184, 0.004005, 0.08647, 0.2568, 0.333, 0.1319, 0.3236, 0.1914, 0.2579, 0.07888, 0.1036, 0.125, 0.2901, 0.3376, 0.75, 1.0, 0.9634, 0.6759, 0.996, 0.1142, 0.273, 0.5646, 0.8421, 0.6484, 0.7036, 0.2936, 0.1317, 0.896, 0.25, 0.375, 0.4716, 0.413, 0.0667, 0.06358, 0.004564, 0.01146, 0.1655, 0.358, 0.1335, 0.1451, 0.1954, 1.0, 0.5, 1.0, 1.0, 1.0, 0.9333, 0.9364, 0.4969, 0.9954, 0.9885, 0.2658, 0.3356, 0.8085, 1.0, 0.8549, 0.6424, 0.25, 0.03563, 0.005728, 0.1043, 0.002282, 0.03752, 0.08273, 0.2617, 0.2767, 0.1001, 0.321, 0.1645, 0.75, 0.5, 1.0, 1.0, 0.9644, 0.9943, 0.8957, 0.9977, 0.9625, 0.1329, 0.3007, 0.489, 0.8709, 1.0, 0.6759, 0.7255]): _vg.add([_i], _w, 'REPLACE')
_vg = ob_bra.vertex_groups.new(name='Hip L')
for _i, _w in zip([25, 26, 28, 29, 30, 31, 32, 33, 34, 35, 36, 38, 40, 41, 42, 43, 44, 45, 46, 84, 90, 91, 92, 93, 94, 95, 96, 97, 98, 99, 100, 101, 105, 106, 107, 108, 109, 110, 111, 112, 172, 173, 174, 177, 178, 179, 180, 181, 182, 183, 184, 185, 186, 187, 188, 189, 190, 191, 192, 193, 194, 195, 196, 197, 198, 199, 200, 201, 202, 204, 205, 206, 207, 208, 209, 210, 211, 212, 213, 215, 216, 217, 218, 219, 220, 273, 279, 280, 281, 282, 283, 284, 285, 286, 287, 288, 289, 290, 291, 292, 293, 297, 298, 299, 300, 301, 302, 303, 304, 305, 306, 309, 310, 311, 312, 337, 339, 340, 341, 342, 343, 344, 345, 346, 347, 348, 349, 350, 351, 352, 353, 354, 355, 383, 384, 385, 386, 387, 388, 389, 390, 391, 392, 393, 394, 396, 397, 398, 409, 410, 412, 413, 414, 415, 416, 417, 418, 419, 420, 421, 422, 423, 439, 444, 445, 446, 447, 448, 449, 450, 451, 453, 454, 467, 468, 469, 470, 471, 472, 473, 474, 475, 476, 477, 478, 479, 480, 481, 482, 495, 499, 500, 501, 502, 503, 504, 505, 506, 507, 509, 510], [1.0, 1.0, 1.0, 1.0, 0.9333, 0.9364, 0.9954, 0.9885, 0.2658, 0.3356, 0.8085, 1.0, 0.8595, 0.8549, 0.2611, 0.3121, 0.767, 0.6424, 0.5964, 0.5, 0.0667, 0.06358, 0.4925, 0.4969, 0.004564, 0.01146, 0.1958, 0.1655, 0.3231, 0.358, 0.4746, 0.1335, 0.1392, 0.1451, 0.1501, 0.3582, 0.1882, 0.4204, 0.1954, 0.2486, 0.25, 1.0, 0.75, 0.5, 1.0, 1.0, 1.0, 0.9349, 0.9644, 0.9943, 0.4947, 0.676, 0.8957, 0.9977, 0.9625, 0.992, 0.2284, 0.09792, 0.1329, 0.3176, 0.2595, 0.3007, 0.6208, 0.4475, 0.489, 0.8709, 0.4836, 0.5, 1.0, 0.8964, 0.6759, 0.2634, 0.3239, 0.7878, 0.8133, 0.6817, 0.2866, 0.1305, 0.8572, 0.5, 0.3717, 0.7255, 0.4543, 0.6194, 0.5084, 0.25, 0.06514, 0.03563, 0.005728, 0.3158, 0.1043, 0.002282, 0.03752, 0.00801, 0.1729, 0.08273, 0.3406, 0.2617, 0.3314, 0.2767, 0.1001, 0.1029, 0.321, 0.1578, 0.3581, 0.1608, 0.1637, 0.2184, 0.2541, 0.07503, 0.1421, 0.1645, 0.3034, 0.222, 0.3345, 0.75, 1.0, 0.9634, 0.6759, 0.996, 0.1142, 0.273, 0.5646, 0.8421, 0.6484, 0.7036, 0.2936, 0.1317, 0.896, 0.25, 0.375, 0.4716, 0.413, 0.03657, 0.3184, 0.004005, 0.08647, 0.2568, 0.333, 0.1319, 0.3236, 0.1914, 0.2579, 0.07888, 0.1036, 0.125, 0.2901, 0.3376, 1.0, 1.0, 1.0, 1.0, 0.9333, 0.9364, 0.9954, 0.9885, 0.2658, 0.3356, 0.8085, 1.0, 0.8549, 0.6424, 0.5, 0.0667, 0.06358, 0.4969, 0.004564, 0.01146, 0.1655, 0.358, 0.1335, 0.1451, 0.1954, 0.75, 0.5, 1.0, 1.0, 0.9644, 0.9943, 0.8957, 0.9977, 0.9625, 0.1329, 0.3007, 0.489, 0.8709, 1.0, 0.6759, 0.7255, 0.25, 0.03563, 0.005728, 0.1043, 0.002282, 0.03752, 0.08273, 0.2617, 0.2767, 0.1001, 0.321, 0.1645]): _vg.add([_i], _w, 'REPLACE')
_vg = ob_bra.vertex_groups.new(name='Upper Leg L')
for _i, _w in zip([34, 35, 36, 40, 42, 43, 44, 45, 46, 92, 93, 96, 97, 98, 99, 100, 107, 108, 110, 111, 112, 184, 185, 190, 191, 192, 193, 194, 195, 196, 197, 198, 199, 200, 204, 205, 206, 207, 208, 209, 210, 211, 212, 213, 216, 217, 218, 219, 220, 282, 287, 288, 289, 290, 291, 292, 298, 299, 300, 303, 304, 305, 309, 310, 311, 312, 341, 343, 344, 345, 346, 347, 348, 349, 350, 351, 354, 355, 384, 386, 387, 388, 390, 391, 392, 393, 397, 398, 418, 419, 420, 423, 446, 449, 450, 454, 476, 477, 478, 479, 481, 482, 504, 505, 506, 509, 510], [0.1673, 0.1568, 0.058, 0.001293, 0.1723, 0.1683, 0.04481, 0.1562, 0.1171, 0.007536, 0.003134, 0.3042, 0.4014, 0.1769, 0.1496, 0.02536, 0.4166, 0.1614, 0.0796, 0.006028, 0.0378, 0.005335, 0.004414, 0.2382, 0.1521, 0.08367, 0.1726, 0.2405, 0.1621, 0.03509, 0.05248, 0.1565, 0.029, 0.01645, 0.0006464, 0.001567, 0.1698, 0.1625, 0.0514, 0.02305, 0.08097, 0.1703, 0.08614, 0.0006464, 0.1283, 0.1071, 0.1427, 0.1366, 0.09836, 0.003768, 0.3604, 0.2007, 0.1692, 0.2755, 0.01268, 0.0778, 0.001567, 0.409, 0.1555, 0.0189, 0.289, 0.2083, 0.003014, 0.09961, 0.02192, 0.0587, 0.002991, 0.1191, 0.2054, 0.06672, 0.02603, 0.01975, 0.09403, 0.1662, 0.0849, 0.0003232, 0.1496, 0.1355, 0.002668, 0.1802, 0.2648, 0.03569, 0.008225, 0.01096, 0.2823, 0.2045, 0.08871, 0.1139, 0.1673, 0.1568, 0.058, 0.1562, 0.003134, 0.4014, 0.1496, 0.006028, 0.08367, 0.1621, 0.1565, 0.029, 0.001567, 0.1071, 0.2007, 0.2755, 0.0778, 0.001567, 0.003014]): _vg.add([_i], _w, 'REPLACE')
_vg = ob_bra.vertex_groups.new(name='Upper Leg R')
for _i, _w in zip([34, 35, 42, 43, 45, 46, 92, 93, 96, 97, 98, 99, 100, 101, 105, 107, 108, 109, 110, 111, 112, 184, 185, 190, 191, 192, 193, 194, 195, 196, 197, 198, 200, 205, 206, 207, 210, 211, 212, 216, 217, 218, 219, 220, 282, 287, 288, 289, 290, 291, 292, 293, 297, 298, 299, 300, 301, 302, 303, 304, 305, 306, 309, 310, 311, 312, 341, 343, 344, 345, 347, 348, 349, 350, 354, 355, 384, 386, 387, 388, 389, 390, 391, 392, 393, 394, 397, 398, 418, 419, 423, 446, 449, 450, 451, 454, 476, 477, 478, 481, 482, 504, 505, 506, 507, 509, 510], [0.4014, 0.1496, 0.4166, 0.1614, 0.006028, 0.0378, 0.007536, 0.003134, 0.3042, 0.1673, 0.1769, 0.1568, 0.02536, 0.058, 0.001293, 0.1723, 0.1683, 0.04481, 0.0796, 0.1562, 0.1171, 0.005335, 0.003768, 0.3604, 0.1521, 0.2007, 0.1692, 0.2405, 0.2755, 0.01268, 0.05248, 0.0778, 0.01645, 0.001567, 0.409, 0.1555, 0.0189, 0.289, 0.2083, 0.1283, 0.003014, 0.09961, 0.02192, 0.0587, 0.004414, 0.2382, 0.08367, 0.1726, 0.1621, 0.03509, 0.1565, 0.029, 0.0006464, 0.001567, 0.1698, 0.1625, 0.0514, 0.02305, 0.08097, 0.1703, 0.08614, 0.0006464, 0.1071, 0.1427, 0.1366, 0.09836, 0.002668, 0.1802, 0.2648, 0.03569, 0.008225, 0.01096, 0.2823, 0.2045, 0.08871, 0.1139, 0.002991, 0.1191, 0.2054, 0.06672, 0.02603, 0.01975, 0.09403, 0.1662, 0.0849, 0.0003232, 0.1496, 0.1355, 0.4014, 0.1496, 0.006028, 0.003134, 0.1673, 0.1568, 0.058, 0.1562, 0.2007, 0.2755, 0.0778, 0.001567, 0.003014, 0.08367, 0.1621, 0.1565, 0.029, 0.001567, 0.1071]): _vg.add([_i], _w, 'REPLACE')
_m = ob_bra.modifiers.new('Armature', 'ARMATURE')
ob_human.instance_collection = col_human

# ---- collection membership
col_setup.objects.link(ob_light)
col_setup.objects.link(ob_camera)
col_setup.objects.link(ob_human)
col_setup.objects.link(ob_armature_proxy)
col_setup.objects.link(ob_human_proxy)
col_apparel.objects.link(ob_bra)

# ---- scene / render settings (as saved in the file)
scene.camera = ob_camera
scene.frame_start = 1; scene.frame_end = 250; scene.frame_set(1)
scene.render.engine = 'BLENDER_EEVEE_NEXT'
scene.cycles.use_denoising = False
scene.cycles.samples = 128
scene.cycles.sampling_pattern = 'TABULATED_SOBOL'
scene.cycles.use_adaptive_sampling = False
scene.cycles.use_light_tree = False
scene.view_settings.view_transform = 'Filmic'
bpy.context.view_layer.update()
